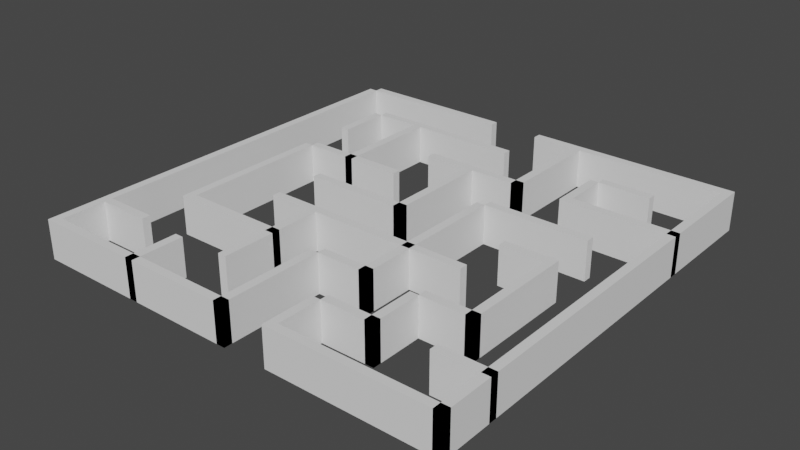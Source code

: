 # Source: Maze_2.blend  (saved by Blender 2.93.20; exported with 4.5.12 LTS)
import bpy
from mathutils import Matrix  # noqa: F401  (used for matrix-valued properties, if any)

bpy.ops.wm.read_factory_settings(use_empty=True)
scene = bpy.context.scene
scene.name = 'Scene'

# ---- collections
col_collection = bpy.data.collections.new('Collection'); scene.collection.children.link(col_collection)

# ---- world
world_world = bpy.data.worlds.new('World'); scene.world = world_world
world_world.use_nodes = True; world_world.node_tree.nodes.clear()
_N = world_world.node_tree.nodes; _L = world_world.node_tree.links
n0 = _N.new('ShaderNodeOutputWorld'); n0.name = 'World Output'; n0.location = (300, 300)
n1 = _N.new('ShaderNodeBackground'); n1.name = 'Background'; n1.location = (10, 300)
n1.inputs[0].default_value = (0.05088, 0.05088, 0.05088, 1.0)
_L.new(n1.outputs[0], n0.inputs[0])
n0.is_active_output = True
world_world.color = (0.05088, 0.05088, 0.05088)
world_world.use_sun_shadow = False
world_world.sun_shadow_jitter_overblur = 0.0

# ---- meshes
me_curve = bpy.data.meshes.new('Curve')
me_curve.from_pydata([(0.1021, -0.1021, 0.0), (0.1021, -0.1021, 0.0), (0.1021, -0.1021, 0.0), (2.554, -0.1021, 0.0), (2.554, -0.1021, 0.0), (2.554, -0.1021, 0.0), (0.1021, -0.1021, 0.6068), (0.1021, -0.1021, 0.6068), (0.1021, -0.1021, 0.6068), (2.554, -0.1021, 0.6068), (2.554, -0.1021, 0.6068), (2.554, -0.1021, 0.6068), (0.1021, 0.02698, 0.0), (0.1021, 0.02698, 0.0), (0.1021, 0.02698, 0.0), (2.554, 0.02698, 0.0), (2.554, 0.02698, 0.0), (2.554, 0.02698, 0.0), (0.1021, 0.02698, 0.6068), (0.1021, 0.02698, 0.6068), (0.1021, 0.02698, 0.6068), (2.554, 0.02698, 0.6068), (2.554, 0.02698, 0.6068), (2.554, 0.02698, 0.6068)], [], [(4, 9, 7), (4, 7, 2), (16, 14, 19), (16, 19, 21), (3, 1, 13), (3, 13, 15), (0, 6, 18), (0, 18, 12), (8, 10, 22), (8, 22, 20), (11, 5, 17), (11, 17, 23)])
_uv = me_curve.uv_layers.new(name='UVMap')
_uv.uv.foreach_set('vector', [0.0, 0.0, 0.0, 0.0, 0.0, 0.0, 0.0, 0.0, 0.0, 0.0, 0.0, 0.0, 0.0, 0.0, 0.0, 0.0, 0.0, 0.0, 0.0, 0.0, 0.0, 0.0, 0.0, 0.0, 0.0, 0.0, 0.0, 0.0, 0.0, 0.0, 0.0, 0.0, 0.0, 0.0, 0.0, 0.0, 0.0, 0.0, 0.0, 0.0, 0.0, 0.0, 0.0, 0.0, 0.0, 0.0, 0.0, 0.0, 0.0, 0.0, 0.0, 0.0, 0.0, 0.0, 0.0, 0.0, 0.0, 0.0, 0.0, 0.0, 0.0, 0.0, 0.0, 0.0, 0.0, 0.0, 0.0, 0.0, 0.0, 0.0, 0.0, 0.0])
me_curve.use_remesh_fix_poles = True
me_curve.use_remesh_preserve_attributes = False
me_curve.update()
me_curve.normals_split_custom_set([tuple(v) for v in zip(*[iter([0.0, -1.0, 0.0, 0.0, -1.0, 0.0, 0.0, -1.0, 0.0, 0.0, -1.0, 0.0, 0.0, -1.0, 0.0, 0.0, -1.0, 0.0, 0.0, 1.0, 0.0, 0.0, 1.0, 0.0, 0.0, 1.0, 0.0, 0.0, 1.0, 0.0, 0.0, 1.0, 0.0, 0.0, 1.0, 0.0, 0.0, 0.0, -1.0, 0.0, 0.0, -1.0, 0.0, 0.0, -1.0, 0.0, 0.0, -1.0, 0.0, 0.0, -1.0, 0.0, 0.0, -1.0, -1.0, 0.0, 0.0, -1.0, 0.0, 0.0, -1.0, 0.0, 0.0, -1.0, 0.0, 0.0, -1.0, 0.0, 0.0, -1.0, 0.0, 0.0, 0.0, 0.0, 1.0, 0.0, 0.0, 1.0, 0.0, 0.0, 1.0, 0.0, 0.0, 1.0, 0.0, 0.0, 1.0, 0.0, 0.0, 1.0, 1.0, 0.0, 0.0, 1.0, 0.0, 0.0, 1.0, 0.0, 0.0, 1.0, 0.0, 0.0, 1.0, 0.0, 0.0, 1.0, 0.0, 0.0])] * 3)])
me_curve_001 = bpy.data.meshes.new('Curve.001')
me_curve_001.from_pydata([(3.371, -0.1021, 0.0), (3.371, -0.1021, 0.0), (3.371, -0.1021, 0.0), (6.639, -0.1021, 0.0), (6.639, -0.1021, 0.0), (6.639, -0.1021, 0.0), (3.371, -0.1021, 0.6068), (3.371, -0.1021, 0.6068), (3.371, -0.1021, 0.6068), (6.639, -0.1021, 0.6068), (6.639, -0.1021, 0.6068), (6.639, -0.1021, 0.6068), (3.371, 0.02698, 0.0), (3.371, 0.02698, 0.0), (3.371, 0.02698, 0.0), (6.639, 0.02698, 0.0), (6.639, 0.02698, 0.0), (6.639, 0.02698, 0.0), (3.371, 0.02698, 0.6068), (3.371, 0.02698, 0.6068), (3.371, 0.02698, 0.6068), (6.639, 0.02698, 0.6068), (6.639, 0.02698, 0.6068), (6.639, 0.02698, 0.6068)], [], [(4, 9, 7), (4, 7, 2), (16, 14, 19), (16, 19, 21), (11, 5, 17), (11, 17, 23), (3, 1, 13), (3, 13, 15), (0, 6, 18), (0, 18, 12), (8, 10, 22), (8, 22, 20)])
me_curve_001.polygons.foreach_set('use_smooth', [1, 1, 1, 1, 0, 0, 0, 0, 0, 0, 0, 0])
_uv = me_curve_001.uv_layers.new(name='UVMap')
_uv.uv.foreach_set('vector', [0.0, 0.0, 0.0, 0.0, 0.0, 0.0, 0.0, 0.0, 0.0, 0.0, 0.0, 0.0, 0.0, 0.0, 0.0, 0.0, 0.0, 0.0, 0.0, 0.0, 0.0, 0.0, 0.0, 0.0, 0.0, 0.0, 0.0, 0.0, 0.0, 0.0, 0.0, 0.0, 0.0, 0.0, 0.0, 0.0, 0.0, 0.0, 0.0, 0.0, 0.0, 0.0, 0.0, 0.0, 0.0, 0.0, 0.0, 0.0, 0.0, 0.0, 0.0, 0.0, 0.0, 0.0, 0.0, 0.0, 0.0, 0.0, 0.0, 0.0, 0.0, 0.0, 0.0, 0.0, 0.0, 0.0, 0.0, 0.0, 0.0, 0.0, 0.0, 0.0])
me_curve_001.use_remesh_fix_poles = True
me_curve_001.use_remesh_preserve_attributes = False
me_curve_001.update()
me_curve_001.normals_split_custom_set([tuple(v) for v in zip(*[iter([0.0, -1.0, 0.0, 0.0, -1.0, 0.0, 0.0, -1.0, 0.0, 0.0, -1.0, 0.0, 0.0, -1.0, 0.0, 0.0, -1.0, 0.0, 0.0, 1.0, 0.0, 0.0, 1.0, 0.0, 0.0, 1.0, 0.0, 0.0, 1.0, 0.0, 0.0, 1.0, 0.0, 0.0, 1.0, 0.0, 1.0, 0.0, 0.0, 1.0, 0.0, 0.0, 1.0, 0.0, 0.0, 1.0, 0.0, 0.0, 1.0, 0.0, 0.0, 1.0, 0.0, 0.0, 0.0, 0.0, -1.0, 0.0, 0.0, -1.0, 0.0, 0.0, -1.0, 0.0, 0.0, -1.0, 0.0, 0.0, -1.0, 0.0, 0.0, -1.0, -1.0, 0.0, 0.0, -1.0, 0.0, 0.0, -1.0, 0.0, 0.0, -1.0, 0.0, 0.0, -1.0, 0.0, 0.0, -1.0, 0.0, 0.0, 0.0, 0.0, 1.0, 0.0, 0.0, 1.0, 0.0, 0.0, 1.0, 0.0, 0.0, 1.0, 0.0, 0.0, 1.0, 0.0, 0.0, 1.0])] * 3)])
me_curve_002 = bpy.data.meshes.new('Curve.002')
me_curve_002.from_pydata([(0.9193, -0.9191, 0.0), (0.9193, -0.9191, 0.0), (0.9193, -0.9191, 0.0), (3.371, -0.9191, 0.0), (3.371, -0.9191, 0.0), (3.371, -0.9191, 0.0), (0.9193, -0.9191, 0.6068), (0.9193, -0.9191, 0.6068), (0.9193, -0.9191, 0.6068), (3.371, -0.9191, 0.6068), (3.371, -0.9191, 0.6068), (3.371, -0.9191, 0.6068), (0.9193, -0.79, 0.0), (0.9193, -0.79, 0.0), (0.9193, -0.79, 0.0), (3.371, -0.79, 0.0), (3.371, -0.79, 0.0), (3.371, -0.79, 0.0), (0.9193, -0.79, 0.6068), (0.9193, -0.79, 0.6068), (0.9193, -0.79, 0.6068), (3.371, -0.79, 0.6068), (3.371, -0.79, 0.6068), (3.371, -0.79, 0.6068)], [], [(4, 9, 7), (4, 7, 2), (16, 14, 19), (16, 19, 21), (8, 10, 22), (8, 22, 20), (11, 5, 17), (11, 17, 23), (3, 1, 13), (3, 13, 15), (0, 6, 18), (0, 18, 12)])
_uv = me_curve_002.uv_layers.new(name='UVMap')
_uv.uv.foreach_set('vector', [0.0, 0.0, 0.0, 0.0, 0.0, 0.0, 0.0, 0.0, 0.0, 0.0, 0.0, 0.0, 0.0, 0.0, 0.0, 0.0, 0.0, 0.0, 0.0, 0.0, 0.0, 0.0, 0.0, 0.0, 0.0, 0.0, 0.0, 0.0, 0.0, 0.0, 0.0, 0.0, 0.0, 0.0, 0.0, 0.0, 0.0, 0.0, 0.0, 0.0, 0.0, 0.0, 0.0, 0.0, 0.0, 0.0, 0.0, 0.0, 0.0, 0.0, 0.0, 0.0, 0.0, 0.0, 0.0, 0.0, 0.0, 0.0, 0.0, 0.0, 0.0, 0.0, 0.0, 0.0, 0.0, 0.0, 0.0, 0.0, 0.0, 0.0, 0.0, 0.0])
me_curve_002.use_remesh_fix_poles = True
me_curve_002.use_remesh_preserve_attributes = False
me_curve_002.update()
me_curve_002.normals_split_custom_set([tuple(v) for v in zip(*[iter([0.0, -1.0, 0.0, 0.0, -1.0, 0.0, 0.0, -1.0, 0.0, 0.0, -1.0, 0.0, 0.0, -1.0, 0.0, 0.0, -1.0, 0.0, 0.0, 1.0, 0.0, 0.0, 1.0, 0.0, 0.0, 1.0, 0.0, 0.0, 1.0, 0.0, 0.0, 1.0, 0.0, 0.0, 1.0, 0.0, 0.0, 0.0, 1.0, 0.0, 0.0, 1.0, 0.0, 0.0, 1.0, 0.0, 0.0, 1.0, 0.0, 0.0, 1.0, 0.0, 0.0, 1.0, 1.0, 0.0, 0.0, 1.0, 0.0, 0.0, 1.0, 0.0, 0.0, 1.0, 0.0, 0.0, 1.0, 0.0, 0.0, 1.0, 0.0, 0.0, 0.0, 0.0, -1.0, 0.0, 0.0, -1.0, 0.0, 0.0, -1.0, 0.0, 0.0, -1.0, 0.0, 0.0, -1.0, 0.0, 0.0, -1.0, -1.0, 0.0, 0.0, -1.0, 0.0, 0.0, -1.0, 0.0, 0.0, -1.0, 0.0, 0.0, -1.0, 0.0, 0.0, -1.0, 0.0, 0.0])] * 3)])
me_curve_003 = bpy.data.meshes.new('Curve.003')
me_curve_003.from_pydata([(5.005, -0.9191, 0.0), (5.005, -0.9191, 0.0), (5.005, -0.9191, 0.0), (5.822, -0.9191, 0.0), (5.822, -0.9191, 0.0), (5.822, -0.9191, 0.0), (5.005, -0.9191, 0.6068), (5.005, -0.9191, 0.6068), (5.005, -0.9191, 0.6068), (5.822, -0.9191, 0.6068), (5.822, -0.9191, 0.6068), (5.822, -0.9191, 0.6068), (5.005, -0.79, 0.0), (5.005, -0.79, 0.0), (5.005, -0.79, 0.0), (5.822, -0.79, 0.0), (5.822, -0.79, 0.0), (5.822, -0.79, 0.0), (5.005, -0.79, 0.6068), (5.005, -0.79, 0.6068), (5.005, -0.79, 0.6068), (5.822, -0.79, 0.6068), (5.822, -0.79, 0.6068), (5.822, -0.79, 0.6068)], [], [(4, 9, 7), (4, 7, 2), (16, 14, 19), (16, 19, 21), (0, 6, 18), (0, 18, 12), (8, 10, 22), (8, 22, 20), (11, 5, 17), (11, 17, 23), (3, 1, 13), (3, 13, 15)])
_uv = me_curve_003.uv_layers.new(name='UVMap')
_uv.uv.foreach_set('vector', [0.0, 0.0, 0.0, 0.0, 0.0, 0.0, 0.0, 0.0, 0.0, 0.0, 0.0, 0.0, 0.0, 0.0, 0.0, 0.0, 0.0, 0.0, 0.0, 0.0, 0.0, 0.0, 0.0, 0.0, 0.0, 0.0, 0.0, 0.0, 0.0, 0.0, 0.0, 0.0, 0.0, 0.0, 0.0, 0.0, 0.0, 0.0, 0.0, 0.0, 0.0, 0.0, 0.0, 0.0, 0.0, 0.0, 0.0, 0.0, 0.0, 0.0, 0.0, 0.0, 0.0, 0.0, 0.0, 0.0, 0.0, 0.0, 0.0, 0.0, 0.0, 0.0, 0.0, 0.0, 0.0, 0.0, 0.0, 0.0, 0.0, 0.0, 0.0, 0.0])
me_curve_003.use_remesh_fix_poles = True
me_curve_003.use_remesh_preserve_attributes = False
me_curve_003.update()
me_curve_003.normals_split_custom_set([tuple(v) for v in zip(*[iter([0.0, -1.0, 0.0, 0.0, -1.0, 0.0, 0.0, -1.0, 0.0, 0.0, -1.0, 0.0, 0.0, -1.0, 0.0, 0.0, -1.0, 0.0, 0.0, 1.0, 0.0, 0.0, 1.0, 0.0, 0.0, 1.0, 0.0, 0.0, 1.0, 0.0, 0.0, 1.0, 0.0, 0.0, 1.0, 0.0, -1.0, 0.0, 0.0, -1.0, 0.0, 0.0, -1.0, 0.0, 0.0, -1.0, 0.0, 0.0, -1.0, 0.0, 0.0, -1.0, 0.0, 0.0, 0.0, 0.0, 1.0, 0.0, 0.0, 1.0, 0.0, 0.0, 1.0, 0.0, 0.0, 1.0, 0.0, 0.0, 1.0, 0.0, 0.0, 1.0, 1.0, 0.0, 0.0, 1.0, 0.0, 0.0, 1.0, 0.0, 0.0, 1.0, 0.0, 0.0, 1.0, 0.0, 0.0, 1.0, 0.0, 0.0, 0.0, 0.0, -1.0, 0.0, 0.0, -1.0, 0.0, 0.0, -1.0, 0.0, 0.0, -1.0, 0.0, 0.0, -1.0, 0.0, 0.0, -1.0])] * 3)])
me_curve_004 = bpy.data.meshes.new('Curve.004')
me_curve_004.from_pydata([(2.554, -1.736, 0.0), (2.554, -1.736, 0.0), (2.554, -1.736, 0.0), (4.188, -1.736, 0.0), (4.188, -1.736, 0.0), (4.188, -1.736, 0.0), (2.554, -1.736, 0.6068), (2.554, -1.736, 0.6068), (2.554, -1.736, 0.6068), (4.188, -1.736, 0.6068), (4.188, -1.736, 0.6068), (4.188, -1.736, 0.6068), (2.554, -1.607, 0.0), (2.554, -1.607, 0.0), (2.554, -1.607, 0.0), (4.188, -1.607, 0.0), (4.188, -1.607, 0.0), (4.188, -1.607, 0.0), (2.554, -1.607, 0.6068), (2.554, -1.607, 0.6068), (2.554, -1.607, 0.6068), (4.188, -1.607, 0.6068), (4.188, -1.607, 0.6068), (4.188, -1.607, 0.6068)], [], [(4, 9, 7), (4, 7, 2), (16, 14, 19), (16, 19, 21), (0, 6, 18), (0, 18, 12), (8, 10, 22), (8, 22, 20), (11, 5, 17), (11, 17, 23), (3, 1, 13), (3, 13, 15)])
me_curve_004.polygons.foreach_set('use_smooth', [1, 1, 1, 1, 0, 0, 0, 0, 0, 0, 0, 0])
_uv = me_curve_004.uv_layers.new(name='UVMap')
_uv.uv.foreach_set('vector', [0.0, 0.0, 0.0, 0.0, 0.0, 0.0, 0.0, 0.0, 0.0, 0.0, 0.0, 0.0, 0.0, 0.0, 0.0, 0.0, 0.0, 0.0, 0.0, 0.0, 0.0, 0.0, 0.0, 0.0, 0.0, 0.0, 0.0, 0.0, 0.0, 0.0, 0.0, 0.0, 0.0, 0.0, 0.0, 0.0, 0.0, 0.0, 0.0, 0.0, 0.0, 0.0, 0.0, 0.0, 0.0, 0.0, 0.0, 0.0, 0.0, 0.0, 0.0, 0.0, 0.0, 0.0, 0.0, 0.0, 0.0, 0.0, 0.0, 0.0, 0.0, 0.0, 0.0, 0.0, 0.0, 0.0, 0.0, 0.0, 0.0, 0.0, 0.0, 0.0])
me_curve_004.use_remesh_fix_poles = True
me_curve_004.use_remesh_preserve_attributes = False
me_curve_004.update()
me_curve_004.normals_split_custom_set([tuple(v) for v in zip(*[iter([0.0, -1.0, 0.0, 0.0, -1.0, 0.0, 0.0, -1.0, 0.0, 0.0, -1.0, 0.0, 0.0, -1.0, 0.0, 0.0, -1.0, 0.0, 0.0, 1.0, 0.0, 0.0, 1.0, 0.0, 0.0, 1.0, 0.0, 0.0, 1.0, 0.0, 0.0, 1.0, 0.0, 0.0, 1.0, 0.0, -1.0, 0.0, 0.0, -1.0, 0.0, 0.0, -1.0, 0.0, 0.0, -1.0, 0.0, 0.0, -1.0, 0.0, 0.0, -1.0, 0.0, 0.0, 0.0, 0.0, 1.0, 0.0, 0.0, 1.0, 0.0, 0.0, 1.0, 0.0, 0.0, 1.0, 0.0, 0.0, 1.0, 0.0, 0.0, 1.0, 1.0, 0.0, 0.0, 1.0, 0.0, 0.0, 1.0, 0.0, 0.0, 1.0, 0.0, 0.0, 1.0, 0.0, 0.0, 1.0, 0.0, 0.0, 0.0, 0.0, -1.0, 0.0, 0.0, -1.0, 0.0, 0.0, -1.0, 0.0, 0.0, -1.0, 0.0, 0.0, -1.0, 0.0, 0.0, -1.0])] * 3)])
me_curve_005 = bpy.data.meshes.new('Curve.005')
me_curve_005.from_pydata([(5.005, -1.736, 0.0), (5.005, -1.736, 0.0), (5.005, -1.736, 0.0), (6.639, -1.736, 0.0), (6.639, -1.736, 0.0), (6.639, -1.736, 0.0), (5.005, -1.736, 0.6068), (5.005, -1.736, 0.6068), (5.005, -1.736, 0.6068), (6.639, -1.736, 0.6068), (6.639, -1.736, 0.6068), (6.639, -1.736, 0.6068), (5.005, -1.607, 0.0), (5.005, -1.607, 0.0), (5.005, -1.607, 0.0), (6.639, -1.607, 0.0), (6.639, -1.607, 0.0), (6.639, -1.607, 0.0), (5.005, -1.607, 0.6068), (5.005, -1.607, 0.6068), (5.005, -1.607, 0.6068), (6.639, -1.607, 0.6068), (6.639, -1.607, 0.6068), (6.639, -1.607, 0.6068)], [], [(4, 9, 7), (4, 7, 2), (16, 14, 19), (16, 19, 21), (0, 6, 18), (0, 18, 12), (8, 10, 22), (8, 22, 20), (11, 5, 17), (11, 17, 23), (3, 1, 13), (3, 13, 15)])
_uv = me_curve_005.uv_layers.new(name='UVMap')
_uv.uv.foreach_set('vector', [0.0, 0.0, 0.0, 0.0, 0.0, 0.0, 0.0, 0.0, 0.0, 0.0, 0.0, 0.0, 0.0, 0.0, 0.0, 0.0, 0.0, 0.0, 0.0, 0.0, 0.0, 0.0, 0.0, 0.0, 0.0, 0.0, 0.0, 0.0, 0.0, 0.0, 0.0, 0.0, 0.0, 0.0, 0.0, 0.0, 0.0, 0.0, 0.0, 0.0, 0.0, 0.0, 0.0, 0.0, 0.0, 0.0, 0.0, 0.0, 0.0, 0.0, 0.0, 0.0, 0.0, 0.0, 0.0, 0.0, 0.0, 0.0, 0.0, 0.0, 0.0, 0.0, 0.0, 0.0, 0.0, 0.0, 0.0, 0.0, 0.0, 0.0, 0.0, 0.0])
me_curve_005.use_remesh_fix_poles = True
me_curve_005.use_remesh_preserve_attributes = False
me_curve_005.update()
me_curve_005.normals_split_custom_set([tuple(v) for v in zip(*[iter([0.0, -1.0, 0.0, 0.0, -1.0, 0.0, 0.0, -1.0, 0.0, 0.0, -1.0, 0.0, 0.0, -1.0, 0.0, 0.0, -1.0, 0.0, 0.0, 1.0, 0.0, 0.0, 1.0, 0.0, 0.0, 1.0, 0.0, 0.0, 1.0, 0.0, 0.0, 1.0, 0.0, 0.0, 1.0, 0.0, -1.0, 0.0, 0.0, -1.0, 0.0, 0.0, -1.0, 0.0, 0.0, -1.0, 0.0, 0.0, -1.0, 0.0, 0.0, -1.0, 0.0, 0.0, 0.0, 0.0, 1.0, 0.0, 0.0, 1.0, 0.0, 0.0, 1.0, 0.0, 0.0, 1.0, 0.0, 0.0, 1.0, 0.0, 0.0, 1.0, 1.0, 0.0, 0.0, 1.0, 0.0, 0.0, 1.0, 0.0, 0.0, 1.0, 0.0, 0.0, 1.0, 0.0, 0.0, 1.0, 0.0, 0.0, 0.0, 0.0, -1.0, 0.0, 0.0, -1.0, 0.0, 0.0, -1.0, 0.0, 0.0, -1.0, 0.0, 0.0, -1.0, 0.0, 0.0, -1.0])] * 3)])
me_curve_006 = bpy.data.meshes.new('Curve.006')
me_curve_006.from_pydata([(0.9193, -2.553, 0.0), (0.9193, -2.553, 0.0), (0.9193, -2.553, 0.0), (2.554, -2.553, 0.0), (2.554, -2.553, 0.0), (2.554, -2.553, 0.0), (0.9193, -2.553, 0.6068), (0.9193, -2.553, 0.6068), (0.9193, -2.553, 0.6068), (2.554, -2.553, 0.6068), (2.554, -2.553, 0.6068), (2.554, -2.553, 0.6068), (0.9193, -2.424, 0.0), (0.9193, -2.424, 0.0), (0.9193, -2.424, 0.0), (2.554, -2.424, 0.0), (2.554, -2.424, 0.0), (2.554, -2.424, 0.0), (0.9193, -2.424, 0.6068), (0.9193, -2.424, 0.6068), (0.9193, -2.424, 0.6068), (2.554, -2.424, 0.6068), (2.554, -2.424, 0.6068), (2.554, -2.424, 0.6068)], [], [(4, 9, 7), (4, 7, 2), (16, 14, 19), (16, 19, 21), (0, 6, 18), (0, 18, 12), (8, 10, 22), (8, 22, 20), (11, 5, 17), (11, 17, 23), (3, 1, 13), (3, 13, 15)])
_uv = me_curve_006.uv_layers.new(name='UVMap')
_uv.uv.foreach_set('vector', [0.0, 0.0, 0.0, 0.0, 0.0, 0.0, 0.0, 0.0, 0.0, 0.0, 0.0, 0.0, 0.0, 0.0, 0.0, 0.0, 0.0, 0.0, 0.0, 0.0, 0.0, 0.0, 0.0, 0.0, 0.0, 0.0, 0.0, 0.0, 0.0, 0.0, 0.0, 0.0, 0.0, 0.0, 0.0, 0.0, 0.0, 0.0, 0.0, 0.0, 0.0, 0.0, 0.0, 0.0, 0.0, 0.0, 0.0, 0.0, 0.0, 0.0, 0.0, 0.0, 0.0, 0.0, 0.0, 0.0, 0.0, 0.0, 0.0, 0.0, 0.0, 0.0, 0.0, 0.0, 0.0, 0.0, 0.0, 0.0, 0.0, 0.0, 0.0, 0.0])
me_curve_006.use_remesh_fix_poles = True
me_curve_006.use_remesh_preserve_attributes = False
me_curve_006.update()
me_curve_006.normals_split_custom_set([tuple(v) for v in zip(*[iter([0.0, -1.0, 0.0, 0.0, -1.0, 0.0, 0.0, -1.0, 0.0, 0.0, -1.0, 0.0, 0.0, -1.0, 0.0, 0.0, -1.0, 0.0, 0.0, 1.0, 0.0, 0.0, 1.0, 0.0, 0.0, 1.0, 0.0, 0.0, 1.0, 0.0, 0.0, 1.0, 0.0, 0.0, 1.0, 0.0, -1.0, 0.0, 0.0, -1.0, 0.0, 0.0, -1.0, 0.0, 0.0, -1.0, 0.0, 0.0, -1.0, 0.0, 0.0, -1.0, 0.0, 0.0, 0.0, 0.0, 1.0, 0.0, 0.0, 1.0, 0.0, 0.0, 1.0, 0.0, 0.0, 1.0, 0.0, 0.0, 1.0, 0.0, 0.0, 1.0, 1.0, 0.0, 0.0, 1.0, 0.0, 0.0, 1.0, 0.0, 0.0, 1.0, 0.0, 0.0, 1.0, 0.0, 0.0, 1.0, 0.0, 0.0, 0.0, 0.0, -1.0, 0.0, 0.0, -1.0, 0.0, 0.0, -1.0, 0.0, 0.0, -1.0, 0.0, 0.0, -1.0, 0.0, 0.0, -1.0])] * 3)])
me_curve_007 = bpy.data.meshes.new('Curve.007')
me_curve_007.from_pydata([(4.188, -2.553, 0.0), (4.188, -2.553, 0.0), (4.188, -2.553, 0.0), (5.822, -2.553, 0.0), (5.822, -2.553, 0.0), (5.822, -2.553, 0.0), (4.188, -2.553, 0.6068), (4.188, -2.553, 0.6068), (4.188, -2.553, 0.6068), (5.822, -2.553, 0.6068), (5.822, -2.553, 0.6068), (5.822, -2.553, 0.6068), (4.188, -2.424, 0.0), (4.188, -2.424, 0.0), (4.188, -2.424, 0.0), (5.822, -2.424, 0.0), (5.822, -2.424, 0.0), (5.822, -2.424, 0.0), (4.188, -2.424, 0.6068), (4.188, -2.424, 0.6068), (4.188, -2.424, 0.6068), (5.822, -2.424, 0.6068), (5.822, -2.424, 0.6068), (5.822, -2.424, 0.6068)], [], [(4, 9, 7), (4, 7, 2), (16, 14, 19), (16, 19, 21), (0, 6, 18), (0, 18, 12), (8, 10, 22), (8, 22, 20), (11, 5, 17), (11, 17, 23), (3, 1, 13), (3, 13, 15)])
me_curve_007.polygons.foreach_set('use_smooth', [1, 1, 1, 1, 0, 0, 0, 0, 0, 0, 0, 0])
_uv = me_curve_007.uv_layers.new(name='UVMap')
_uv.uv.foreach_set('vector', [0.0, 0.0, 0.0, 0.0, 0.0, 0.0, 0.0, 0.0, 0.0, 0.0, 0.0, 0.0, 0.0, 0.0, 0.0, 0.0, 0.0, 0.0, 0.0, 0.0, 0.0, 0.0, 0.0, 0.0, 0.0, 0.0, 0.0, 0.0, 0.0, 0.0, 0.0, 0.0, 0.0, 0.0, 0.0, 0.0, 0.0, 0.0, 0.0, 0.0, 0.0, 0.0, 0.0, 0.0, 0.0, 0.0, 0.0, 0.0, 0.0, 0.0, 0.0, 0.0, 0.0, 0.0, 0.0, 0.0, 0.0, 0.0, 0.0, 0.0, 0.0, 0.0, 0.0, 0.0, 0.0, 0.0, 0.0, 0.0, 0.0, 0.0, 0.0, 0.0])
me_curve_007.use_remesh_fix_poles = True
me_curve_007.use_remesh_preserve_attributes = False
me_curve_007.update()
me_curve_007.normals_split_custom_set([tuple(v) for v in zip(*[iter([0.0, -1.0, 0.0, 0.0, -1.0, 0.0, 0.0, -1.0, 0.0, 0.0, -1.0, 0.0, 0.0, -1.0, 0.0, 0.0, -1.0, 0.0, 0.0, 1.0, 0.0, 0.0, 1.0, 0.0, 0.0, 1.0, 0.0, 0.0, 1.0, 0.0, 0.0, 1.0, 0.0, 0.0, 1.0, 0.0, -1.0, 0.0, 0.0, -1.0, 0.0, 0.0, -1.0, 0.0, 0.0, -1.0, 0.0, 0.0, -1.0, 0.0, 0.0, -1.0, 0.0, 0.0, 0.0, 0.0, 1.0, 0.0, 0.0, 1.0, 0.0, 0.0, 1.0, 0.0, 0.0, 1.0, 0.0, 0.0, 1.0, 0.0, 0.0, 1.0, 1.0, 0.0, 0.0, 1.0, 0.0, 0.0, 1.0, 0.0, 0.0, 1.0, 0.0, 0.0, 1.0, 0.0, 0.0, 1.0, 0.0, 0.0, 0.0, 0.0, -1.0, 0.0, 0.0, -1.0, 0.0, 0.0, -1.0, 0.0, 0.0, -1.0, 0.0, 0.0, -1.0, 0.0, 0.0, -1.0])] * 3)])
me_curve_008 = bpy.data.meshes.new('Curve.008')
me_curve_008.from_pydata([(1.736, -3.37, 0.0), (1.736, -3.37, 0.0), (1.736, -3.37, 0.0), (3.371, -3.37, 0.0), (3.371, -3.37, 0.0), (3.371, -3.37, 0.0), (1.736, -3.37, 0.6068), (1.736, -3.37, 0.6068), (1.736, -3.37, 0.6068), (3.371, -3.37, 0.6068), (3.371, -3.37, 0.6068), (3.371, -3.37, 0.6068), (1.736, -3.241, 0.0), (1.736, -3.241, 0.0), (1.736, -3.241, 0.0), (3.371, -3.241, 0.0), (3.371, -3.241, 0.0), (3.371, -3.241, 0.0), (1.736, -3.241, 0.6068), (1.736, -3.241, 0.6068), (1.736, -3.241, 0.6068), (3.371, -3.241, 0.6068), (3.371, -3.241, 0.6068), (3.371, -3.241, 0.6068)], [], [(4, 9, 7), (4, 7, 2), (16, 14, 19), (16, 19, 21), (0, 6, 18), (0, 18, 12), (8, 10, 22), (8, 22, 20), (11, 5, 17), (11, 17, 23), (3, 1, 13), (3, 13, 15)])
_uv = me_curve_008.uv_layers.new(name='UVMap')
_uv.uv.foreach_set('vector', [0.0, 0.0, 0.0, 0.0, 0.0, 0.0, 0.0, 0.0, 0.0, 0.0, 0.0, 0.0, 0.0, 0.0, 0.0, 0.0, 0.0, 0.0, 0.0, 0.0, 0.0, 0.0, 0.0, 0.0, 0.0, 0.0, 0.0, 0.0, 0.0, 0.0, 0.0, 0.0, 0.0, 0.0, 0.0, 0.0, 0.0, 0.0, 0.0, 0.0, 0.0, 0.0, 0.0, 0.0, 0.0, 0.0, 0.0, 0.0, 0.0, 0.0, 0.0, 0.0, 0.0, 0.0, 0.0, 0.0, 0.0, 0.0, 0.0, 0.0, 0.0, 0.0, 0.0, 0.0, 0.0, 0.0, 0.0, 0.0, 0.0, 0.0, 0.0, 0.0])
me_curve_008.use_remesh_fix_poles = True
me_curve_008.use_remesh_preserve_attributes = False
me_curve_008.update()
me_curve_008.normals_split_custom_set([tuple(v) for v in zip(*[iter([0.0, -1.0, 0.0, 0.0, -1.0, 0.0, 0.0, -1.0, 0.0, 0.0, -1.0, 0.0, 0.0, -1.0, 0.0, 0.0, -1.0, 0.0, 0.0, 1.0, 0.0, 0.0, 1.0, 0.0, 0.0, 1.0, 0.0, 0.0, 1.0, 0.0, 0.0, 1.0, 0.0, 0.0, 1.0, 0.0, -1.0, 0.0, 0.0, -1.0, 0.0, 0.0, -1.0, 0.0, 0.0, -1.0, 0.0, 0.0, -1.0, 0.0, 0.0, -1.0, 0.0, 0.0, 0.0, 0.0, 1.0, 0.0, 0.0, 1.0, 0.0, 0.0, 1.0, 0.0, 0.0, 1.0, 0.0, 0.0, 1.0, 0.0, 0.0, 1.0, 1.0, 0.0, 0.0, 1.0, 0.0, 0.0, 1.0, 0.0, 0.0, 1.0, 0.0, 0.0, 1.0, 0.0, 0.0, 1.0, 0.0, 0.0, 0.0, 0.0, -1.0, 0.0, 0.0, -1.0, 0.0, 0.0, -1.0, 0.0, 0.0, -1.0, 0.0, 0.0, -1.0, 0.0, 0.0, -1.0])] * 3)])
me_curve_009 = bpy.data.meshes.new('Curve.009')
me_curve_009.from_pydata([(5.005, -3.37, 0.0), (5.005, -3.37, 0.0), (5.005, -3.37, 0.0), (5.822, -3.37, 0.0), (5.822, -3.37, 0.0), (5.822, -3.37, 0.0), (5.005, -3.37, 0.6068), (5.005, -3.37, 0.6068), (5.005, -3.37, 0.6068), (5.822, -3.37, 0.6068), (5.822, -3.37, 0.6068), (5.822, -3.37, 0.6068), (5.005, -3.241, 0.0), (5.005, -3.241, 0.0), (5.005, -3.241, 0.0), (5.822, -3.241, 0.0), (5.822, -3.241, 0.0), (5.822, -3.241, 0.0), (5.005, -3.241, 0.6068), (5.005, -3.241, 0.6068), (5.005, -3.241, 0.6068), (5.822, -3.241, 0.6068), (5.822, -3.241, 0.6068), (5.822, -3.241, 0.6068)], [], [(4, 9, 7), (4, 7, 2), (16, 14, 19), (16, 19, 21), (3, 1, 13), (3, 13, 15), (0, 6, 18), (0, 18, 12), (8, 10, 22), (8, 22, 20), (11, 5, 17), (11, 17, 23)])
_uv = me_curve_009.uv_layers.new(name='UVMap')
_uv.uv.foreach_set('vector', [0.0, 0.0, 0.0, 0.0, 0.0, 0.0, 0.0, 0.0, 0.0, 0.0, 0.0, 0.0, 0.0, 0.0, 0.0, 0.0, 0.0, 0.0, 0.0, 0.0, 0.0, 0.0, 0.0, 0.0, 0.0, 0.0, 0.0, 0.0, 0.0, 0.0, 0.0, 0.0, 0.0, 0.0, 0.0, 0.0, 0.0, 0.0, 0.0, 0.0, 0.0, 0.0, 0.0, 0.0, 0.0, 0.0, 0.0, 0.0, 0.0, 0.0, 0.0, 0.0, 0.0, 0.0, 0.0, 0.0, 0.0, 0.0, 0.0, 0.0, 0.0, 0.0, 0.0, 0.0, 0.0, 0.0, 0.0, 0.0, 0.0, 0.0, 0.0, 0.0])
me_curve_009.use_remesh_fix_poles = True
me_curve_009.use_remesh_preserve_attributes = False
me_curve_009.update()
me_curve_009.normals_split_custom_set([tuple(v) for v in zip(*[iter([0.0, -1.0, 0.0, 0.0, -1.0, 0.0, 0.0, -1.0, 0.0, 0.0, -1.0, 0.0, 0.0, -1.0, 0.0, 0.0, -1.0, 0.0, 0.0, 1.0, 0.0, 0.0, 1.0, 0.0, 0.0, 1.0, 0.0, 0.0, 1.0, 0.0, 0.0, 1.0, 0.0, 0.0, 1.0, 0.0, 0.0, 0.0, -1.0, 0.0, 0.0, -1.0, 0.0, 0.0, -1.0, 0.0, 0.0, -1.0, 0.0, 0.0, -1.0, 0.0, 0.0, -1.0, -1.0, 0.0, 0.0, -1.0, 0.0, 0.0, -1.0, 0.0, 0.0, -1.0, 0.0, 0.0, -1.0, 0.0, 0.0, -1.0, 0.0, 0.0, 0.0, 0.0, 1.0, 0.0, 0.0, 1.0, 0.0, 0.0, 1.0, 0.0, 0.0, 1.0, 0.0, 0.0, 1.0, 0.0, 0.0, 1.0, 1.0, 0.0, 0.0, 1.0, 0.0, 0.0, 1.0, 0.0, 0.0, 1.0, 0.0, 0.0, 1.0, 0.0, 0.0, 1.0, 0.0, 0.0])] * 3)])
me_curve_010 = bpy.data.meshes.new('Curve.010')
me_curve_010.from_pydata([(1.736, -4.187, 0.0), (1.736, -4.187, 0.0), (1.736, -4.187, 0.0), (5.005, -4.187, 0.0), (5.005, -4.187, 0.0), (5.005, -4.187, 0.0), (1.736, -4.187, 0.6068), (1.736, -4.187, 0.6068), (1.736, -4.187, 0.6068), (5.005, -4.187, 0.6068), (5.005, -4.187, 0.6068), (5.005, -4.187, 0.6068), (1.736, -4.058, 0.0), (1.736, -4.058, 0.0), (1.736, -4.058, 0.0), (5.005, -4.058, 0.0), (5.005, -4.058, 0.0), (5.005, -4.058, 0.0), (1.736, -4.058, 0.6068), (1.736, -4.058, 0.6068), (1.736, -4.058, 0.6068), (5.005, -4.058, 0.6068), (5.005, -4.058, 0.6068), (5.005, -4.058, 0.6068)], [], [(4, 9, 7), (4, 7, 2), (16, 14, 19), (16, 19, 21), (0, 6, 18), (0, 18, 12), (8, 10, 22), (8, 22, 20), (11, 5, 17), (11, 17, 23), (3, 1, 13), (3, 13, 15)])
_uv = me_curve_010.uv_layers.new(name='UVMap')
_uv.uv.foreach_set('vector', [0.0, 0.0, 0.0, 0.0, 0.0, 0.0, 0.0, 0.0, 0.0, 0.0, 0.0, 0.0, 0.0, 0.0, 0.0, 0.0, 0.0, 0.0, 0.0, 0.0, 0.0, 0.0, 0.0, 0.0, 0.0, 0.0, 0.0, 0.0, 0.0, 0.0, 0.0, 0.0, 0.0, 0.0, 0.0, 0.0, 0.0, 0.0, 0.0, 0.0, 0.0, 0.0, 0.0, 0.0, 0.0, 0.0, 0.0, 0.0, 0.0, 0.0, 0.0, 0.0, 0.0, 0.0, 0.0, 0.0, 0.0, 0.0, 0.0, 0.0, 0.0, 0.0, 0.0, 0.0, 0.0, 0.0, 0.0, 0.0, 0.0, 0.0, 0.0, 0.0])
me_curve_010.use_remesh_fix_poles = True
me_curve_010.use_remesh_preserve_attributes = False
me_curve_010.update()
me_curve_010.normals_split_custom_set([tuple(v) for v in zip(*[iter([0.0, -1.0, 0.0, 0.0, -1.0, 0.0, 0.0, -1.0, 0.0, 0.0, -1.0, 0.0, 0.0, -1.0, 0.0, 0.0, -1.0, 0.0, 0.0, 1.0, 0.0, 0.0, 1.0, 0.0, 0.0, 1.0, 0.0, 0.0, 1.0, 0.0, 0.0, 1.0, 0.0, 0.0, 1.0, 0.0, -1.0, 0.0, 0.0, -1.0, 0.0, 0.0, -1.0, 0.0, 0.0, -1.0, 0.0, 0.0, -1.0, 0.0, 0.0, -1.0, 0.0, 0.0, 0.0, 0.0, 1.0, 0.0, 0.0, 1.0, 0.0, 0.0, 1.0, 0.0, 0.0, 1.0, 0.0, 0.0, 1.0, 0.0, 0.0, 1.0, 1.0, 0.0, 0.0, 1.0, 0.0, 0.0, 1.0, 0.0, 0.0, 1.0, 0.0, 0.0, 1.0, 0.0, 0.0, 1.0, 0.0, 0.0, 0.0, 0.0, -1.0, 0.0, 0.0, -1.0, 0.0, 0.0, -1.0, 0.0, 0.0, -1.0, 0.0, 0.0, -1.0, 0.0, 0.0, -1.0])] * 3)])
me_curve_011 = bpy.data.meshes.new('Curve.011')
me_curve_011.from_pydata([(0.9193, -5.004, 0.0), (0.9193, -5.004, 0.0), (0.9193, -5.004, 0.0), (2.554, -5.004, 0.0), (2.554, -5.004, 0.0), (2.554, -5.004, 0.0), (0.9193, -5.004, 0.6068), (0.9193, -5.004, 0.6068), (0.9193, -5.004, 0.6068), (2.554, -5.004, 0.6068), (2.554, -5.004, 0.6068), (2.554, -5.004, 0.6068), (0.9193, -4.875, 0.0), (0.9193, -4.875, 0.0), (0.9193, -4.875, 0.0), (2.554, -4.875, 0.0), (2.554, -4.875, 0.0), (2.554, -4.875, 0.0), (0.9193, -4.875, 0.6068), (0.9193, -4.875, 0.6068), (0.9193, -4.875, 0.6068), (2.554, -4.875, 0.6068), (2.554, -4.875, 0.6068), (2.554, -4.875, 0.6068)], [], [(4, 9, 7), (4, 7, 2), (16, 14, 19), (16, 19, 21), (0, 6, 18), (0, 18, 12), (8, 10, 22), (8, 22, 20), (11, 5, 17), (11, 17, 23), (3, 1, 13), (3, 13, 15)])
_uv = me_curve_011.uv_layers.new(name='UVMap')
_uv.uv.foreach_set('vector', [0.0, 0.0, 0.0, 0.0, 0.0, 0.0, 0.0, 0.0, 0.0, 0.0, 0.0, 0.0, 0.0, 0.0, 0.0, 0.0, 0.0, 0.0, 0.0, 0.0, 0.0, 0.0, 0.0, 0.0, 0.0, 0.0, 0.0, 0.0, 0.0, 0.0, 0.0, 0.0, 0.0, 0.0, 0.0, 0.0, 0.0, 0.0, 0.0, 0.0, 0.0, 0.0, 0.0, 0.0, 0.0, 0.0, 0.0, 0.0, 0.0, 0.0, 0.0, 0.0, 0.0, 0.0, 0.0, 0.0, 0.0, 0.0, 0.0, 0.0, 0.0, 0.0, 0.0, 0.0, 0.0, 0.0, 0.0, 0.0, 0.0, 0.0, 0.0, 0.0])
me_curve_011.use_remesh_fix_poles = True
me_curve_011.use_remesh_preserve_attributes = False
me_curve_011.update()
me_curve_011.normals_split_custom_set([tuple(v) for v in zip(*[iter([0.0, -1.0, 0.0, 0.0, -1.0, 0.0, 0.0, -1.0, 0.0, 0.0, -1.0, 0.0, 0.0, -1.0, 0.0, 0.0, -1.0, 0.0, 0.0, 1.0, 0.0, 0.0, 1.0, 0.0, 0.0, 1.0, 0.0, 0.0, 1.0, 0.0, 0.0, 1.0, 0.0, 0.0, 1.0, 0.0, -1.0, 0.0, 0.0, -1.0, 0.0, 0.0, -1.0, 0.0, 0.0, -1.0, 0.0, 0.0, -1.0, 0.0, 0.0, -1.0, 0.0, 0.0, 0.0, 0.0, 1.0, 0.0, 0.0, 1.0, 0.0, 0.0, 1.0, 0.0, 0.0, 1.0, 0.0, 0.0, 1.0, 0.0, 0.0, 1.0, 1.0, 0.0, 0.0, 1.0, 0.0, 0.0, 1.0, 0.0, 0.0, 1.0, 0.0, 0.0, 1.0, 0.0, 0.0, 1.0, 0.0, 0.0, 0.0, 0.0, -1.0, 0.0, 0.0, -1.0, 0.0, 0.0, -1.0, 0.0, 0.0, -1.0, 0.0, 0.0, -1.0, 0.0, 0.0, -1.0])] * 3)])
me_curve_012 = bpy.data.meshes.new('Curve.012')
me_curve_012.from_pydata([(3.371, -5.004, 0.0), (3.371, -5.004, 0.0), (3.371, -5.004, 0.0), (4.188, -5.004, 0.0), (4.188, -5.004, 0.0), (4.188, -5.004, 0.0), (3.371, -5.004, 0.6068), (3.371, -5.004, 0.6068), (3.371, -5.004, 0.6068), (4.188, -5.004, 0.6068), (4.188, -5.004, 0.6068), (4.188, -5.004, 0.6068), (3.371, -4.875, 0.0), (3.371, -4.875, 0.0), (3.371, -4.875, 0.0), (4.188, -4.875, 0.0), (4.188, -4.875, 0.0), (4.188, -4.875, 0.0), (3.371, -4.875, 0.6068), (3.371, -4.875, 0.6068), (3.371, -4.875, 0.6068), (4.188, -4.875, 0.6068), (4.188, -4.875, 0.6068), (4.188, -4.875, 0.6068)], [], [(4, 9, 7), (4, 7, 2), (16, 14, 19), (16, 19, 21), (11, 5, 17), (11, 17, 23), (3, 1, 13), (3, 13, 15), (0, 6, 18), (0, 18, 12), (8, 10, 22), (8, 22, 20)])
_uv = me_curve_012.uv_layers.new(name='UVMap')
_uv.uv.foreach_set('vector', [0.0, 0.0, 0.0, 0.0, 0.0, 0.0, 0.0, 0.0, 0.0, 0.0, 0.0, 0.0, 0.0, 0.0, 0.0, 0.0, 0.0, 0.0, 0.0, 0.0, 0.0, 0.0, 0.0, 0.0, 0.0, 0.0, 0.0, 0.0, 0.0, 0.0, 0.0, 0.0, 0.0, 0.0, 0.0, 0.0, 0.0, 0.0, 0.0, 0.0, 0.0, 0.0, 0.0, 0.0, 0.0, 0.0, 0.0, 0.0, 0.0, 0.0, 0.0, 0.0, 0.0, 0.0, 0.0, 0.0, 0.0, 0.0, 0.0, 0.0, 0.0, 0.0, 0.0, 0.0, 0.0, 0.0, 0.0, 0.0, 0.0, 0.0, 0.0, 0.0])
me_curve_012.use_remesh_fix_poles = True
me_curve_012.use_remesh_preserve_attributes = False
me_curve_012.update()
me_curve_012.normals_split_custom_set([tuple(v) for v in zip(*[iter([0.0, -1.0, 0.0, 0.0, -1.0, 0.0, 0.0, -1.0, 0.0, 0.0, -1.0, 0.0, 0.0, -1.0, 0.0, 0.0, -1.0, 0.0, 0.0, 1.0, 0.0, 0.0, 1.0, 0.0, 0.0, 1.0, 0.0, 0.0, 1.0, 0.0, 0.0, 1.0, 0.0, 0.0, 1.0, 0.0, 1.0, 0.0, 0.0, 1.0, 0.0, 0.0, 1.0, 0.0, 0.0, 1.0, 0.0, 0.0, 1.0, 0.0, 0.0, 1.0, 0.0, 0.0, 0.0, 0.0, -1.0, 0.0, 0.0, -1.0, 0.0, 0.0, -1.0, 0.0, 0.0, -1.0, 0.0, 0.0, -1.0, 0.0, 0.0, -1.0, -1.0, 0.0, 0.0, -1.0, 0.0, 0.0, -1.0, 0.0, 0.0, -1.0, 0.0, 0.0, -1.0, 0.0, 0.0, -1.0, 0.0, 0.0, 0.0, 0.0, 1.0, 0.0, 0.0, 1.0, 0.0, 0.0, 1.0, 0.0, 0.0, 1.0, 0.0, 0.0, 1.0, 0.0, 0.0, 1.0])] * 3)])
me_curve_013 = bpy.data.meshes.new('Curve.013')
me_curve_013.from_pydata([(5.005, -5.004, 0.0), (5.005, -5.004, 0.0), (5.005, -5.004, 0.0), (5.822, -5.004, 0.0), (5.822, -5.004, 0.0), (5.822, -5.004, 0.0), (5.005, -5.004, 0.6068), (5.005, -5.004, 0.6068), (5.005, -5.004, 0.6068), (5.822, -5.004, 0.6068), (5.822, -5.004, 0.6068), (5.822, -5.004, 0.6068), (5.005, -4.875, 0.0), (5.005, -4.875, 0.0), (5.005, -4.875, 0.0), (5.822, -4.875, 0.0), (5.822, -4.875, 0.0), (5.822, -4.875, 0.0), (5.005, -4.875, 0.6068), (5.005, -4.875, 0.6068), (5.005, -4.875, 0.6068), (5.822, -4.875, 0.6068), (5.822, -4.875, 0.6068), (5.822, -4.875, 0.6068)], [], [(4, 9, 7), (4, 7, 2), (16, 14, 19), (16, 19, 21), (11, 5, 17), (11, 17, 23), (3, 1, 13), (3, 13, 15), (0, 6, 18), (0, 18, 12), (8, 10, 22), (8, 22, 20)])
_uv = me_curve_013.uv_layers.new(name='UVMap')
_uv.uv.foreach_set('vector', [0.0, 0.0, 0.0, 0.0, 0.0, 0.0, 0.0, 0.0, 0.0, 0.0, 0.0, 0.0, 0.0, 0.0, 0.0, 0.0, 0.0, 0.0, 0.0, 0.0, 0.0, 0.0, 0.0, 0.0, 0.0, 0.0, 0.0, 0.0, 0.0, 0.0, 0.0, 0.0, 0.0, 0.0, 0.0, 0.0, 0.0, 0.0, 0.0, 0.0, 0.0, 0.0, 0.0, 0.0, 0.0, 0.0, 0.0, 0.0, 0.0, 0.0, 0.0, 0.0, 0.0, 0.0, 0.0, 0.0, 0.0, 0.0, 0.0, 0.0, 0.0, 0.0, 0.0, 0.0, 0.0, 0.0, 0.0, 0.0, 0.0, 0.0, 0.0, 0.0])
me_curve_013.use_remesh_fix_poles = True
me_curve_013.use_remesh_preserve_attributes = False
me_curve_013.update()
me_curve_013.normals_split_custom_set([tuple(v) for v in zip(*[iter([0.0, -1.0, 0.0, 0.0, -1.0, 0.0, 0.0, -1.0, 0.0, 0.0, -1.0, 0.0, 0.0, -1.0, 0.0, 0.0, -1.0, 0.0, 0.0, 1.0, 0.0, 0.0, 1.0, 0.0, 0.0, 1.0, 0.0, 0.0, 1.0, 0.0, 0.0, 1.0, 0.0, 0.0, 1.0, 0.0, 1.0, 0.0, 0.0, 1.0, 0.0, 0.0, 1.0, 0.0, 0.0, 1.0, 0.0, 0.0, 1.0, 0.0, 0.0, 1.0, 0.0, 0.0, 0.0, 0.0, -1.0, 0.0, 0.0, -1.0, 0.0, 0.0, -1.0, 0.0, 0.0, -1.0, 0.0, 0.0, -1.0, 0.0, 0.0, -1.0, -1.0, 0.0, 0.0, -1.0, 0.0, 0.0, -1.0, 0.0, 0.0, -1.0, 0.0, 0.0, -1.0, 0.0, 0.0, -1.0, 0.0, 0.0, 0.0, 0.0, 1.0, 0.0, 0.0, 1.0, 0.0, 0.0, 1.0, 0.0, 0.0, 1.0, 0.0, 0.0, 1.0, 0.0, 0.0, 1.0])] * 3)])
me_curve_014 = bpy.data.meshes.new('Curve.014')
me_curve_014.from_pydata([(0.1021, -5.821, 0.0), (0.1021, -5.821, 0.0), (0.1021, -5.821, 0.0), (0.9193, -5.821, 0.0), (0.9193, -5.821, 0.0), (0.9193, -5.821, 0.0), (0.1021, -5.821, 0.6068), (0.1021, -5.821, 0.6068), (0.1021, -5.821, 0.6068), (0.9193, -5.821, 0.6068), (0.9193, -5.821, 0.6068), (0.9193, -5.821, 0.6068), (0.1021, -5.692, 0.0), (0.1021, -5.692, 0.0), (0.1021, -5.692, 0.0), (0.9193, -5.692, 0.0), (0.9193, -5.692, 0.0), (0.9193, -5.692, 0.0), (0.1021, -5.692, 0.6068), (0.1021, -5.692, 0.6068), (0.1021, -5.692, 0.6068), (0.9193, -5.692, 0.6068), (0.9193, -5.692, 0.6068), (0.9193, -5.692, 0.6068)], [], [(4, 9, 7), (4, 7, 2), (16, 14, 19), (16, 19, 21), (11, 5, 17), (11, 17, 23), (3, 1, 13), (3, 13, 15), (0, 6, 18), (0, 18, 12), (8, 10, 22), (8, 22, 20)])
_uv = me_curve_014.uv_layers.new(name='UVMap')
_uv.uv.foreach_set('vector', [0.0, 0.0, 0.0, 0.0, 0.0, 0.0, 0.0, 0.0, 0.0, 0.0, 0.0, 0.0, 0.0, 0.0, 0.0, 0.0, 0.0, 0.0, 0.0, 0.0, 0.0, 0.0, 0.0, 0.0, 0.0, 0.0, 0.0, 0.0, 0.0, 0.0, 0.0, 0.0, 0.0, 0.0, 0.0, 0.0, 0.0, 0.0, 0.0, 0.0, 0.0, 0.0, 0.0, 0.0, 0.0, 0.0, 0.0, 0.0, 0.0, 0.0, 0.0, 0.0, 0.0, 0.0, 0.0, 0.0, 0.0, 0.0, 0.0, 0.0, 0.0, 0.0, 0.0, 0.0, 0.0, 0.0, 0.0, 0.0, 0.0, 0.0, 0.0, 0.0])
me_curve_014.use_remesh_fix_poles = True
me_curve_014.use_remesh_preserve_attributes = False
me_curve_014.update()
me_curve_014.normals_split_custom_set([tuple(v) for v in zip(*[iter([0.0, -1.0, 0.0, 0.0, -1.0, 0.0, 0.0, -1.0, 0.0, 0.0, -1.0, 0.0, 0.0, -1.0, 0.0, 0.0, -1.0, 0.0, 0.0, 1.0, 0.0, 0.0, 1.0, 0.0, 0.0, 1.0, 0.0, 0.0, 1.0, 0.0, 0.0, 1.0, 0.0, 0.0, 1.0, 0.0, 1.0, 0.0, 0.0, 1.0, 0.0, 0.0, 1.0, 0.0, 0.0, 1.0, 0.0, 0.0, 1.0, 0.0, 0.0, 1.0, 0.0, 0.0, 0.0, 0.0, -1.0, 0.0, 0.0, -1.0, 0.0, 0.0, -1.0, 0.0, 0.0, -1.0, 0.0, 0.0, -1.0, 0.0, 0.0, -1.0, -1.0, 0.0, 0.0, -1.0, 0.0, 0.0, -1.0, 0.0, 0.0, -1.0, 0.0, 0.0, -1.0, 0.0, 0.0, -1.0, 0.0, 0.0, 0.0, 0.0, 1.0, 0.0, 0.0, 1.0, 0.0, 0.0, 1.0, 0.0, 0.0, 1.0, 0.0, 0.0, 1.0, 0.0, 0.0, 1.0])] * 3)])
me_curve_015 = bpy.data.meshes.new('Curve.015')
me_curve_015.from_pydata([(4.188, -5.821, 0.0), (4.188, -5.821, 0.0), (4.188, -5.821, 0.0), (5.005, -5.821, 0.0), (5.005, -5.821, 0.0), (5.005, -5.821, 0.0), (4.188, -5.821, 0.6068), (4.188, -5.821, 0.6068), (4.188, -5.821, 0.6068), (5.005, -5.821, 0.6068), (5.005, -5.821, 0.6068), (5.005, -5.821, 0.6068), (4.188, -5.692, 0.0), (4.188, -5.692, 0.0), (4.188, -5.692, 0.0), (5.005, -5.692, 0.0), (5.005, -5.692, 0.0), (5.005, -5.692, 0.0), (4.188, -5.692, 0.6068), (4.188, -5.692, 0.6068), (4.188, -5.692, 0.6068), (5.005, -5.692, 0.6068), (5.005, -5.692, 0.6068), (5.005, -5.692, 0.6068)], [], [(4, 9, 7), (4, 7, 2), (16, 14, 19), (16, 19, 21), (0, 6, 18), (0, 18, 12), (8, 10, 22), (8, 22, 20), (11, 5, 17), (11, 17, 23), (3, 1, 13), (3, 13, 15)])
_uv = me_curve_015.uv_layers.new(name='UVMap')
_uv.uv.foreach_set('vector', [0.0, 0.0, 0.0, 0.0, 0.0, 0.0, 0.0, 0.0, 0.0, 0.0, 0.0, 0.0, 0.0, 0.0, 0.0, 0.0, 0.0, 0.0, 0.0, 0.0, 0.0, 0.0, 0.0, 0.0, 0.0, 0.0, 0.0, 0.0, 0.0, 0.0, 0.0, 0.0, 0.0, 0.0, 0.0, 0.0, 0.0, 0.0, 0.0, 0.0, 0.0, 0.0, 0.0, 0.0, 0.0, 0.0, 0.0, 0.0, 0.0, 0.0, 0.0, 0.0, 0.0, 0.0, 0.0, 0.0, 0.0, 0.0, 0.0, 0.0, 0.0, 0.0, 0.0, 0.0, 0.0, 0.0, 0.0, 0.0, 0.0, 0.0, 0.0, 0.0])
me_curve_015.use_remesh_fix_poles = True
me_curve_015.use_remesh_preserve_attributes = False
me_curve_015.update()
me_curve_015.normals_split_custom_set([tuple(v) for v in zip(*[iter([0.0, -1.0, 0.0, 0.0, -1.0, 0.0, 0.0, -1.0, 0.0, 0.0, -1.0, 0.0, 0.0, -1.0, 0.0, 0.0, -1.0, 0.0, 0.0, 1.0, 0.0, 0.0, 1.0, 0.0, 0.0, 1.0, 0.0, 0.0, 1.0, 0.0, 0.0, 1.0, 0.0, 0.0, 1.0, 0.0, -1.0, 0.0, 0.0, -1.0, 0.0, 0.0, -1.0, 0.0, 0.0, -1.0, 0.0, 0.0, -1.0, 0.0, 0.0, -1.0, 0.0, 0.0, 0.0, 0.0, 1.0, 0.0, 0.0, 1.0, 0.0, 0.0, 1.0, 0.0, 0.0, 1.0, 0.0, 0.0, 1.0, 0.0, 0.0, 1.0, 1.0, 0.0, 0.0, 1.0, 0.0, 0.0, 1.0, 0.0, 0.0, 1.0, 0.0, 0.0, 1.0, 0.0, 0.0, 1.0, 0.0, 0.0, 0.0, 0.0, -1.0, 0.0, 0.0, -1.0, 0.0, 0.0, -1.0, 0.0, 0.0, -1.0, 0.0, 0.0, -1.0, 0.0, 0.0, -1.0])] * 3)])
me_curve_016 = bpy.data.meshes.new('Curve.016')
me_curve_016.from_pydata([(5.822, -5.821, 0.0), (5.822, -5.821, 0.0), (5.822, -5.821, 0.0), (6.639, -5.821, 0.0), (6.639, -5.821, 0.0), (6.639, -5.821, 0.0), (5.822, -5.821, 0.6068), (5.822, -5.821, 0.6068), (5.822, -5.821, 0.6068), (6.639, -5.821, 0.6068), (6.639, -5.821, 0.6068), (6.639, -5.821, 0.6068), (5.822, -5.692, 0.0), (5.822, -5.692, 0.0), (5.822, -5.692, 0.0), (6.639, -5.692, 0.0), (6.639, -5.692, 0.0), (6.639, -5.692, 0.0), (5.822, -5.692, 0.6068), (5.822, -5.692, 0.6068), (5.822, -5.692, 0.6068), (6.639, -5.692, 0.6068), (6.639, -5.692, 0.6068), (6.639, -5.692, 0.6068)], [], [(4, 9, 7), (4, 7, 2), (16, 14, 19), (16, 19, 21), (3, 1, 13), (3, 13, 15), (0, 6, 18), (0, 18, 12), (8, 10, 22), (8, 22, 20), (11, 5, 17), (11, 17, 23)])
_uv = me_curve_016.uv_layers.new(name='UVMap')
_uv.uv.foreach_set('vector', [0.0, 0.0, 0.0, 0.0, 0.0, 0.0, 0.0, 0.0, 0.0, 0.0, 0.0, 0.0, 0.0, 0.0, 0.0, 0.0, 0.0, 0.0, 0.0, 0.0, 0.0, 0.0, 0.0, 0.0, 0.0, 0.0, 0.0, 0.0, 0.0, 0.0, 0.0, 0.0, 0.0, 0.0, 0.0, 0.0, 0.0, 0.0, 0.0, 0.0, 0.0, 0.0, 0.0, 0.0, 0.0, 0.0, 0.0, 0.0, 0.0, 0.0, 0.0, 0.0, 0.0, 0.0, 0.0, 0.0, 0.0, 0.0, 0.0, 0.0, 0.0, 0.0, 0.0, 0.0, 0.0, 0.0, 0.0, 0.0, 0.0, 0.0, 0.0, 0.0])
me_curve_016.use_remesh_fix_poles = True
me_curve_016.use_remesh_preserve_attributes = False
me_curve_016.update()
me_curve_016.normals_split_custom_set([tuple(v) for v in zip(*[iter([0.0, -1.0, 0.0, 0.0, -1.0, 0.0, 0.0, -1.0, 0.0, 0.0, -1.0, 0.0, 0.0, -1.0, 0.0, 0.0, -1.0, 0.0, 0.0, 1.0, 0.0, 0.0, 1.0, 0.0, 0.0, 1.0, 0.0, 0.0, 1.0, 0.0, 0.0, 1.0, 0.0, 0.0, 1.0, 0.0, 0.0, 0.0, -1.0, 0.0, 0.0, -1.0, 0.0, 0.0, -1.0, 0.0, 0.0, -1.0, 0.0, 0.0, -1.0, 0.0, 0.0, -1.0, -1.0, 0.0, 0.0, -1.0, 0.0, 0.0, -1.0, 0.0, 0.0, -1.0, 0.0, 0.0, -1.0, 0.0, 0.0, -1.0, 0.0, 0.0, 0.0, 0.0, 1.0, 0.0, 0.0, 1.0, 0.0, 0.0, 1.0, 0.0, 0.0, 1.0, 0.0, 0.0, 1.0, 0.0, 0.0, 1.0, 1.0, 0.0, 0.0, 1.0, 0.0, 0.0, 1.0, 0.0, 0.0, 1.0, 0.0, 0.0, 1.0, 0.0, 0.0, 1.0, 0.0, 0.0])] * 3)])
me_curve_017 = bpy.data.meshes.new('Curve.017')
me_curve_017.from_pydata([(0.1021, -6.638, 0.0), (0.1021, -6.638, 0.0), (0.1021, -6.638, 0.0), (3.371, -6.638, 0.0), (3.371, -6.638, 0.0), (3.371, -6.638, 0.0), (0.1021, -6.638, 0.6068), (0.1021, -6.638, 0.6068), (0.1021, -6.638, 0.6068), (3.371, -6.638, 0.6068), (3.371, -6.638, 0.6068), (3.371, -6.638, 0.6068), (0.1021, -6.509, 0.0), (0.1021, -6.509, 0.0), (0.1021, -6.509, 0.0), (3.371, -6.509, 0.0), (3.371, -6.509, 0.0), (3.371, -6.509, 0.0), (0.1021, -6.509, 0.6068), (0.1021, -6.509, 0.6068), (0.1021, -6.509, 0.6068), (3.371, -6.509, 0.6068), (3.371, -6.509, 0.6068), (3.371, -6.509, 0.6068)], [], [(4, 9, 7), (4, 7, 2), (16, 14, 19), (16, 19, 21), (0, 6, 18), (0, 18, 12), (8, 10, 22), (8, 22, 20), (11, 5, 17), (11, 17, 23), (3, 1, 13), (3, 13, 15)])
_uv = me_curve_017.uv_layers.new(name='UVMap')
_uv.uv.foreach_set('vector', [0.0, 0.0, 0.0, 0.0, 0.0, 0.0, 0.0, 0.0, 0.0, 0.0, 0.0, 0.0, 0.0, 0.0, 0.0, 0.0, 0.0, 0.0, 0.0, 0.0, 0.0, 0.0, 0.0, 0.0, 0.0, 0.0, 0.0, 0.0, 0.0, 0.0, 0.0, 0.0, 0.0, 0.0, 0.0, 0.0, 0.0, 0.0, 0.0, 0.0, 0.0, 0.0, 0.0, 0.0, 0.0, 0.0, 0.0, 0.0, 0.0, 0.0, 0.0, 0.0, 0.0, 0.0, 0.0, 0.0, 0.0, 0.0, 0.0, 0.0, 0.0, 0.0, 0.0, 0.0, 0.0, 0.0, 0.0, 0.0, 0.0, 0.0, 0.0, 0.0])
me_curve_017.use_remesh_fix_poles = True
me_curve_017.use_remesh_preserve_attributes = False
me_curve_017.update()
me_curve_017.normals_split_custom_set([tuple(v) for v in zip(*[iter([0.0, -1.0, 0.0, 0.0, -1.0, 0.0, 0.0, -1.0, 0.0, 0.0, -1.0, 0.0, 0.0, -1.0, 0.0, 0.0, -1.0, 0.0, 0.0, 1.0, 0.0, 0.0, 1.0, 0.0, 0.0, 1.0, 0.0, 0.0, 1.0, 0.0, 0.0, 1.0, 0.0, 0.0, 1.0, 0.0, -1.0, 0.0, 0.0, -1.0, 0.0, 0.0, -1.0, 0.0, 0.0, -1.0, 0.0, 0.0, -1.0, 0.0, 0.0, -1.0, 0.0, 0.0, 0.0, 0.0, 1.0, 0.0, 0.0, 1.0, 0.0, 0.0, 1.0, 0.0, 0.0, 1.0, 0.0, 0.0, 1.0, 0.0, 0.0, 1.0, 1.0, 0.0, 0.0, 1.0, 0.0, 0.0, 1.0, 0.0, 0.0, 1.0, 0.0, 0.0, 1.0, 0.0, 0.0, 1.0, 0.0, 0.0, 0.0, 0.0, -1.0, 0.0, 0.0, -1.0, 0.0, 0.0, -1.0, 0.0, 0.0, -1.0, 0.0, 0.0, -1.0, 0.0, 0.0, -1.0])] * 3)])
me_curve_018 = bpy.data.meshes.new('Curve.018')
me_curve_018.from_pydata([(4.188, -6.638, 0.0), (4.188, -6.638, 0.0), (4.188, -6.638, 0.0), (6.639, -6.638, 0.0), (6.639, -6.638, 0.0), (6.639, -6.638, 0.0), (4.188, -6.638, 0.6068), (4.188, -6.638, 0.6068), (4.188, -6.638, 0.6068), (6.639, -6.638, 0.6068), (6.639, -6.638, 0.6068), (6.639, -6.638, 0.6068), (4.188, -6.509, 0.0), (4.188, -6.509, 0.0), (4.188, -6.509, 0.0), (6.639, -6.509, 0.0), (6.639, -6.509, 0.0), (6.639, -6.509, 0.0), (4.188, -6.509, 0.6068), (4.188, -6.509, 0.6068), (4.188, -6.509, 0.6068), (6.639, -6.509, 0.6068), (6.639, -6.509, 0.6068), (6.639, -6.509, 0.6068)], [], [(4, 9, 7), (4, 7, 2), (16, 14, 19), (16, 19, 21), (0, 6, 18), (0, 18, 12), (8, 10, 22), (8, 22, 20), (11, 5, 17), (11, 17, 23), (3, 1, 13), (3, 13, 15)])
_uv = me_curve_018.uv_layers.new(name='UVMap')
_uv.uv.foreach_set('vector', [0.0, 0.0, 0.0, 0.0, 0.0, 0.0, 0.0, 0.0, 0.0, 0.0, 0.0, 0.0, 0.0, 0.0, 0.0, 0.0, 0.0, 0.0, 0.0, 0.0, 0.0, 0.0, 0.0, 0.0, 0.0, 0.0, 0.0, 0.0, 0.0, 0.0, 0.0, 0.0, 0.0, 0.0, 0.0, 0.0, 0.0, 0.0, 0.0, 0.0, 0.0, 0.0, 0.0, 0.0, 0.0, 0.0, 0.0, 0.0, 0.0, 0.0, 0.0, 0.0, 0.0, 0.0, 0.0, 0.0, 0.0, 0.0, 0.0, 0.0, 0.0, 0.0, 0.0, 0.0, 0.0, 0.0, 0.0, 0.0, 0.0, 0.0, 0.0, 0.0])
me_curve_018.use_remesh_fix_poles = True
me_curve_018.use_remesh_preserve_attributes = False
me_curve_018.update()
me_curve_018.normals_split_custom_set([tuple(v) for v in zip(*[iter([0.0, -1.0, 0.0, 0.0, -1.0, 0.0, 0.0, -1.0, 0.0, 0.0, -1.0, 0.0, 0.0, -1.0, 0.0, 0.0, -1.0, 0.0, 0.0, 1.0, 0.0, 0.0, 1.0, 0.0, 0.0, 1.0, 0.0, 0.0, 1.0, 0.0, 0.0, 1.0, 0.0, 0.0, 1.0, 0.0, -1.0, 0.0, 0.0, -1.0, 0.0, 0.0, -1.0, 0.0, 0.0, -1.0, 0.0, 0.0, -1.0, 0.0, 0.0, -1.0, 0.0, 0.0, 0.0, 0.0, 1.0, 0.0, 0.0, 1.0, 0.0, 0.0, 1.0, 0.0, 0.0, 1.0, 0.0, 0.0, 1.0, 0.0, 0.0, 1.0, 1.0, 0.0, 0.0, 1.0, 0.0, 0.0, 1.0, 0.0, 0.0, 1.0, 0.0, 0.0, 1.0, 0.0, 0.0, 1.0, 0.0, 0.0, 0.0, 0.0, -1.0, 0.0, 0.0, -1.0, 0.0, 0.0, -1.0, 0.0, 0.0, -1.0, 0.0, 0.0, -1.0, 0.0, 0.0, -1.0])] * 3)])
me_curve_019 = bpy.data.meshes.new('Curve.019')
me_curve_019.from_pydata([(0.1021, -0.1021, 0.0), (0.1021, -0.1021, 0.0), (0.1021, -0.1021, 0.0), (0.1021, -6.638, 0.0), (0.1021, -6.638, 0.0), (0.1021, -6.638, 0.0), (0.1021, -0.1021, 0.6068), (0.1021, -0.1021, 0.6068), (0.1021, -0.1021, 0.6068), (0.1021, -6.638, 0.6068), (0.1021, -6.638, 0.6068), (0.1021, -6.638, 0.6068), (-0.03117, -0.1021, 0.0), (-0.03117, -0.1021, 0.0), (-0.03117, -0.1021, 0.0), (-0.03117, -6.638, 0.0), (-0.03117, -6.638, 0.0), (-0.03117, -6.638, 0.0), (-0.03117, -0.1021, 0.6068), (-0.03117, -0.1021, 0.6068), (-0.03117, -0.1021, 0.6068), (-0.03117, -6.638, 0.6068), (-0.03117, -6.638, 0.6068), (-0.03117, -6.638, 0.6068)], [], [(3, 9, 6), (3, 6, 0), (17, 14, 20), (17, 20, 23), (11, 4, 15), (11, 15, 22), (5, 2, 13), (5, 13, 16), (1, 8, 19), (1, 19, 12), (7, 10, 21), (7, 21, 18)])
_uv = me_curve_019.uv_layers.new(name='UVMap')
_uv.uv.foreach_set('vector', [0.0, 0.0, 0.0, 0.0, 0.0, 0.0, 0.0, 0.0, 0.0, 0.0, 0.0, 0.0, 0.0, 0.0, 0.0, 0.0, 0.0, 0.0, 0.0, 0.0, 0.0, 0.0, 0.0, 0.0, 0.0, 0.0, 0.0, 0.0, 0.0, 0.0, 0.0, 0.0, 0.0, 0.0, 0.0, 0.0, 0.0, 0.0, 0.0, 0.0, 0.0, 0.0, 0.0, 0.0, 0.0, 0.0, 0.0, 0.0, 0.0, 0.0, 0.0, 0.0, 0.0, 0.0, 0.0, 0.0, 0.0, 0.0, 0.0, 0.0, 0.0, 0.0, 0.0, 0.0, 0.0, 0.0, 0.0, 0.0, 0.0, 0.0, 0.0, 0.0])
me_curve_019.use_remesh_fix_poles = True
me_curve_019.use_remesh_preserve_attributes = False
me_curve_019.update()
me_curve_019.normals_split_custom_set([tuple(v) for v in zip(*[iter([-1.0, 0.0, 0.0, -1.0, 0.0, 0.0, -1.0, 0.0, 0.0, -1.0, 0.0, 0.0, -1.0, 0.0, 0.0, -1.0, 0.0, 0.0, 1.0, 0.0, 0.0, 1.0, 0.0, 0.0, 1.0, 0.0, 0.0, 1.0, 0.0, 0.0, 1.0, 0.0, 0.0, 1.0, 0.0, 0.0, 0.0, 1.0, 0.0, 0.0, 1.0, 0.0, 0.0, 1.0, 0.0, 0.0, 1.0, 0.0, 0.0, 1.0, 0.0, 0.0, 1.0, 0.0, 0.0, 0.0, 1.0, 0.0, 0.0, 1.0, 0.0, 0.0, 1.0, 0.0, 0.0, 1.0, 0.0, 0.0, 1.0, 0.0, 0.0, 1.0, 0.0, -1.0, 0.0, 0.0, -1.0, 0.0, 0.0, -1.0, 0.0, 0.0, -1.0, 0.0, 0.0, -1.0, 0.0, 0.0, -1.0, 0.0, 0.0, 0.0, -1.0, 0.0, 0.0, -1.0, 0.0, 0.0, -1.0, 0.0, 0.0, -1.0, 0.0, 0.0, -1.0, 0.0, 0.0, -1.0])] * 3)])
me_curve_020 = bpy.data.meshes.new('Curve.020')
me_curve_020.from_pydata([(0.9193, -0.9191, 0.0), (0.9193, -0.9191, 0.0), (0.9193, -0.9191, 0.0), (0.9193, -1.736, 0.0), (0.9193, -1.736, 0.0), (0.9193, -1.736, 0.0), (0.9193, -0.9191, 0.6068), (0.9193, -0.9191, 0.6068), (0.9193, -0.9191, 0.6068), (0.9193, -1.736, 0.6068), (0.9193, -1.736, 0.6068), (0.9193, -1.736, 0.6068), (0.786, -0.9191, 0.0), (0.786, -0.9191, 0.0), (0.786, -0.9191, 0.0), (0.786, -1.736, 0.0), (0.786, -1.736, 0.0), (0.786, -1.736, 0.0), (0.786, -0.9191, 0.6068), (0.786, -0.9191, 0.6068), (0.786, -0.9191, 0.6068), (0.786, -1.736, 0.6068), (0.786, -1.736, 0.6068), (0.786, -1.736, 0.6068)], [], [(3, 9, 6), (3, 6, 0), (17, 14, 20), (17, 20, 23), (1, 8, 19), (1, 19, 12), (7, 10, 21), (7, 21, 18), (11, 4, 15), (11, 15, 22), (5, 2, 13), (5, 13, 16)])
_uv = me_curve_020.uv_layers.new(name='UVMap')
_uv.uv.foreach_set('vector', [0.0, 0.0, 0.0, 0.0, 0.0, 0.0, 0.0, 0.0, 0.0, 0.0, 0.0, 0.0, 0.0, 0.0, 0.0, 0.0, 0.0, 0.0, 0.0, 0.0, 0.0, 0.0, 0.0, 0.0, 0.0, 0.0, 0.0, 0.0, 0.0, 0.0, 0.0, 0.0, 0.0, 0.0, 0.0, 0.0, 0.0, 0.0, 0.0, 0.0, 0.0, 0.0, 0.0, 0.0, 0.0, 0.0, 0.0, 0.0, 0.0, 0.0, 0.0, 0.0, 0.0, 0.0, 0.0, 0.0, 0.0, 0.0, 0.0, 0.0, 0.0, 0.0, 0.0, 0.0, 0.0, 0.0, 0.0, 0.0, 0.0, 0.0, 0.0, 0.0])
me_curve_020.use_remesh_fix_poles = True
me_curve_020.use_remesh_preserve_attributes = False
me_curve_020.update()
me_curve_020.normals_split_custom_set([tuple(v) for v in zip(*[iter([-1.0, 0.0, 0.0, -1.0, 0.0, 0.0, -1.0, 0.0, 0.0, -1.0, 0.0, 0.0, -1.0, 0.0, 0.0, -1.0, 0.0, 0.0, 1.0, 0.0, 0.0, 1.0, 0.0, 0.0, 1.0, 0.0, 0.0, 1.0, 0.0, 0.0, 1.0, 0.0, 0.0, 1.0, 0.0, 0.0, 0.0, -1.0, 0.0, 0.0, -1.0, 0.0, 0.0, -1.0, 0.0, 0.0, -1.0, 0.0, 0.0, -1.0, 0.0, 0.0, -1.0, 0.0, 0.0, 0.0, -1.0, 0.0, 0.0, -1.0, 0.0, 0.0, -1.0, 0.0, 0.0, -1.0, 0.0, 0.0, -1.0, 0.0, 0.0, -1.0, 0.0, 1.0, 0.0, 0.0, 1.0, 0.0, 0.0, 1.0, 0.0, 0.0, 1.0, 0.0, 0.0, 1.0, 0.0, 0.0, 1.0, 0.0, 0.0, 0.0, 1.0, 0.0, 0.0, 1.0, 0.0, 0.0, 1.0, 0.0, 0.0, 1.0, 0.0, 0.0, 1.0, 0.0, 0.0, 1.0])] * 3)])
me_curve_021 = bpy.data.meshes.new('Curve.021')
me_curve_021.from_pydata([(0.9193, -2.553, 0.0), (0.9193, -2.553, 0.0), (0.9193, -2.553, 0.0), (0.9193, -5.004, 0.0), (0.9193, -5.004, 0.0), (0.9193, -5.004, 0.0), (0.9193, -2.553, 0.6068), (0.9193, -2.553, 0.6068), (0.9193, -2.553, 0.6068), (0.9193, -5.004, 0.6068), (0.9193, -5.004, 0.6068), (0.9193, -5.004, 0.6068), (0.786, -2.553, 0.0), (0.786, -2.553, 0.0), (0.786, -2.553, 0.0), (0.786, -5.004, 0.0), (0.786, -5.004, 0.0), (0.786, -5.004, 0.0), (0.786, -2.553, 0.6068), (0.786, -2.553, 0.6068), (0.786, -2.553, 0.6068), (0.786, -5.004, 0.6068), (0.786, -5.004, 0.6068), (0.786, -5.004, 0.6068)], [], [(3, 9, 6), (3, 6, 0), (17, 14, 20), (17, 20, 23), (1, 8, 19), (1, 19, 12), (7, 10, 21), (7, 21, 18), (11, 4, 15), (11, 15, 22), (5, 2, 13), (5, 13, 16)])
_uv = me_curve_021.uv_layers.new(name='UVMap')
_uv.uv.foreach_set('vector', [0.0, 0.0, 0.0, 0.0, 0.0, 0.0, 0.0, 0.0, 0.0, 0.0, 0.0, 0.0, 0.0, 0.0, 0.0, 0.0, 0.0, 0.0, 0.0, 0.0, 0.0, 0.0, 0.0, 0.0, 0.0, 0.0, 0.0, 0.0, 0.0, 0.0, 0.0, 0.0, 0.0, 0.0, 0.0, 0.0, 0.0, 0.0, 0.0, 0.0, 0.0, 0.0, 0.0, 0.0, 0.0, 0.0, 0.0, 0.0, 0.0, 0.0, 0.0, 0.0, 0.0, 0.0, 0.0, 0.0, 0.0, 0.0, 0.0, 0.0, 0.0, 0.0, 0.0, 0.0, 0.0, 0.0, 0.0, 0.0, 0.0, 0.0, 0.0, 0.0])
me_curve_021.use_remesh_fix_poles = True
me_curve_021.use_remesh_preserve_attributes = False
me_curve_021.update()
me_curve_021.normals_split_custom_set([tuple(v) for v in zip(*[iter([-1.0, 0.0, 0.0, -1.0, 0.0, 0.0, -1.0, 0.0, 0.0, -1.0, 0.0, 0.0, -1.0, 0.0, 0.0, -1.0, 0.0, 0.0, 1.0, 0.0, 0.0, 1.0, 0.0, 0.0, 1.0, 0.0, 0.0, 1.0, 0.0, 0.0, 1.0, 0.0, 0.0, 1.0, 0.0, 0.0, 0.0, -1.0, 0.0, 0.0, -1.0, 0.0, 0.0, -1.0, 0.0, 0.0, -1.0, 0.0, 0.0, -1.0, 0.0, 0.0, -1.0, 0.0, 0.0, 0.0, -1.0, 0.0, 0.0, -1.0, 0.0, 0.0, -1.0, 0.0, 0.0, -1.0, 0.0, 0.0, -1.0, 0.0, 0.0, -1.0, 0.0, 1.0, 0.0, 0.0, 1.0, 0.0, 0.0, 1.0, 0.0, 0.0, 1.0, 0.0, 0.0, 1.0, 0.0, 0.0, 1.0, 0.0, 0.0, 0.0, 1.0, 0.0, 0.0, 1.0, 0.0, 0.0, 1.0, 0.0, 0.0, 1.0, 0.0, 0.0, 1.0, 0.0, 0.0, 1.0])] * 3)])
me_curve_022 = bpy.data.meshes.new('Curve.022')
me_curve_022.from_pydata([(1.736, -0.9191, 0.0), (1.736, -0.9191, 0.0), (1.736, -0.9191, 0.0), (1.736, -2.553, 0.0), (1.736, -2.553, 0.0), (1.736, -2.553, 0.0), (1.736, -0.9191, 0.6068), (1.736, -0.9191, 0.6068), (1.736, -0.9191, 0.6068), (1.736, -2.553, 0.6068), (1.736, -2.553, 0.6068), (1.736, -2.553, 0.6068), (1.603, -0.9191, 0.0), (1.603, -0.9191, 0.0), (1.603, -0.9191, 0.0), (1.603, -2.553, 0.0), (1.603, -2.553, 0.0), (1.603, -2.553, 0.0), (1.603, -0.9191, 0.6068), (1.603, -0.9191, 0.6068), (1.603, -0.9191, 0.6068), (1.603, -2.553, 0.6068), (1.603, -2.553, 0.6068), (1.603, -2.553, 0.6068)], [], [(3, 9, 6), (3, 6, 0), (17, 14, 20), (17, 20, 23), (11, 4, 15), (11, 15, 22), (5, 2, 13), (5, 13, 16), (1, 8, 19), (1, 19, 12), (7, 10, 21), (7, 21, 18)])
_uv = me_curve_022.uv_layers.new(name='UVMap')
_uv.uv.foreach_set('vector', [0.0, 0.0, 0.0, 0.0, 0.0, 0.0, 0.0, 0.0, 0.0, 0.0, 0.0, 0.0, 0.0, 0.0, 0.0, 0.0, 0.0, 0.0, 0.0, 0.0, 0.0, 0.0, 0.0, 0.0, 0.0, 0.0, 0.0, 0.0, 0.0, 0.0, 0.0, 0.0, 0.0, 0.0, 0.0, 0.0, 0.0, 0.0, 0.0, 0.0, 0.0, 0.0, 0.0, 0.0, 0.0, 0.0, 0.0, 0.0, 0.0, 0.0, 0.0, 0.0, 0.0, 0.0, 0.0, 0.0, 0.0, 0.0, 0.0, 0.0, 0.0, 0.0, 0.0, 0.0, 0.0, 0.0, 0.0, 0.0, 0.0, 0.0, 0.0, 0.0])
me_curve_022.use_remesh_fix_poles = True
me_curve_022.use_remesh_preserve_attributes = False
me_curve_022.update()
me_curve_022.normals_split_custom_set([tuple(v) for v in zip(*[iter([-1.0, 0.0, 0.0, -1.0, 0.0, 0.0, -1.0, 0.0, 0.0, -1.0, 0.0, 0.0, -1.0, 0.0, 0.0, -1.0, 0.0, 0.0, 1.0, 0.0, 0.0, 1.0, 0.0, 0.0, 1.0, 0.0, 0.0, 1.0, 0.0, 0.0, 1.0, 0.0, 0.0, 1.0, 0.0, 0.0, 0.0, 1.0, 0.0, 0.0, 1.0, 0.0, 0.0, 1.0, 0.0, 0.0, 1.0, 0.0, 0.0, 1.0, 0.0, 0.0, 1.0, 0.0, 0.0, 0.0, 1.0, 0.0, 0.0, 1.0, 0.0, 0.0, 1.0, 0.0, 0.0, 1.0, 0.0, 0.0, 1.0, 0.0, 0.0, 1.0, 0.0, -1.0, 0.0, 0.0, -1.0, 0.0, 0.0, -1.0, 0.0, 0.0, -1.0, 0.0, 0.0, -1.0, 0.0, 0.0, -1.0, 0.0, 0.0, 0.0, -1.0, 0.0, 0.0, -1.0, 0.0, 0.0, -1.0, 0.0, 0.0, -1.0, 0.0, 0.0, -1.0, 0.0, 0.0, -1.0])] * 3)])
me_curve_023 = bpy.data.meshes.new('Curve.023')
me_curve_023.from_pydata([(1.736, -5.821, 0.0), (1.736, -5.821, 0.0), (1.736, -5.821, 0.0), (1.736, -6.638, 0.0), (1.736, -6.638, 0.0), (1.736, -6.638, 0.0), (1.736, -5.821, 0.6068), (1.736, -5.821, 0.6068), (1.736, -5.821, 0.6068), (1.736, -6.638, 0.6068), (1.736, -6.638, 0.6068), (1.736, -6.638, 0.6068), (1.603, -5.821, 0.0), (1.603, -5.821, 0.0), (1.603, -5.821, 0.0), (1.603, -6.638, 0.0), (1.603, -6.638, 0.0), (1.603, -6.638, 0.0), (1.603, -5.821, 0.6068), (1.603, -5.821, 0.6068), (1.603, -5.821, 0.6068), (1.603, -6.638, 0.6068), (1.603, -6.638, 0.6068), (1.603, -6.638, 0.6068)], [], [(3, 9, 6), (3, 6, 0), (17, 14, 20), (17, 20, 23), (11, 4, 15), (11, 15, 22), (5, 2, 13), (5, 13, 16), (1, 8, 19), (1, 19, 12), (7, 10, 21), (7, 21, 18)])
_uv = me_curve_023.uv_layers.new(name='UVMap')
_uv.uv.foreach_set('vector', [0.0, 0.0, 0.0, 0.0, 0.0, 0.0, 0.0, 0.0, 0.0, 0.0, 0.0, 0.0, 0.0, 0.0, 0.0, 0.0, 0.0, 0.0, 0.0, 0.0, 0.0, 0.0, 0.0, 0.0, 0.0, 0.0, 0.0, 0.0, 0.0, 0.0, 0.0, 0.0, 0.0, 0.0, 0.0, 0.0, 0.0, 0.0, 0.0, 0.0, 0.0, 0.0, 0.0, 0.0, 0.0, 0.0, 0.0, 0.0, 0.0, 0.0, 0.0, 0.0, 0.0, 0.0, 0.0, 0.0, 0.0, 0.0, 0.0, 0.0, 0.0, 0.0, 0.0, 0.0, 0.0, 0.0, 0.0, 0.0, 0.0, 0.0, 0.0, 0.0])
me_curve_023.use_remesh_fix_poles = True
me_curve_023.use_remesh_preserve_attributes = False
me_curve_023.update()
me_curve_023.normals_split_custom_set([tuple(v) for v in zip(*[iter([-1.0, 0.0, 0.0, -1.0, 0.0, 0.0, -1.0, 0.0, 0.0, -1.0, 0.0, 0.0, -1.0, 0.0, 0.0, -1.0, 0.0, 0.0, 1.0, 0.0, 0.0, 1.0, 0.0, 0.0, 1.0, 0.0, 0.0, 1.0, 0.0, 0.0, 1.0, 0.0, 0.0, 1.0, 0.0, 0.0, 0.0, 1.0, 0.0, 0.0, 1.0, 0.0, 0.0, 1.0, 0.0, 0.0, 1.0, 0.0, 0.0, 1.0, 0.0, 0.0, 1.0, 0.0, 0.0, 0.0, 1.0, 0.0, 0.0, 1.0, 0.0, 0.0, 1.0, 0.0, 0.0, 1.0, 0.0, 0.0, 1.0, 0.0, 0.0, 1.0, 0.0, -1.0, 0.0, 0.0, -1.0, 0.0, 0.0, -1.0, 0.0, 0.0, -1.0, 0.0, 0.0, -1.0, 0.0, 0.0, -1.0, 0.0, 0.0, 0.0, -1.0, 0.0, 0.0, -1.0, 0.0, 0.0, -1.0, 0.0, 0.0, -1.0, 0.0, 0.0, -1.0, 0.0, 0.0, -1.0])] * 3)])
me_curve_024 = bpy.data.meshes.new('Curve.024')
me_curve_024.from_pydata([(2.554, -4.187, 0.0), (2.554, -4.187, 0.0), (2.554, -4.187, 0.0), (2.554, -5.821, 0.0), (2.554, -5.821, 0.0), (2.554, -5.821, 0.0), (2.554, -4.187, 0.6068), (2.554, -4.187, 0.6068), (2.554, -4.187, 0.6068), (2.554, -5.821, 0.6068), (2.554, -5.821, 0.6068), (2.554, -5.821, 0.6068), (2.42, -4.187, 0.0), (2.42, -4.187, 0.0), (2.42, -4.187, 0.0), (2.42, -5.821, 0.0), (2.42, -5.821, 0.0), (2.42, -5.821, 0.0), (2.42, -4.187, 0.6068), (2.42, -4.187, 0.6068), (2.42, -4.187, 0.6068), (2.42, -5.821, 0.6068), (2.42, -5.821, 0.6068), (2.42, -5.821, 0.6068)], [], [(3, 9, 6), (3, 6, 0), (17, 14, 20), (17, 20, 23), (1, 8, 19), (1, 19, 12), (7, 10, 21), (7, 21, 18), (11, 4, 15), (11, 15, 22), (5, 2, 13), (5, 13, 16)])
_uv = me_curve_024.uv_layers.new(name='UVMap')
_uv.uv.foreach_set('vector', [0.0, 0.0, 0.0, 0.0, 0.0, 0.0, 0.0, 0.0, 0.0, 0.0, 0.0, 0.0, 0.0, 0.0, 0.0, 0.0, 0.0, 0.0, 0.0, 0.0, 0.0, 0.0, 0.0, 0.0, 0.0, 0.0, 0.0, 0.0, 0.0, 0.0, 0.0, 0.0, 0.0, 0.0, 0.0, 0.0, 0.0, 0.0, 0.0, 0.0, 0.0, 0.0, 0.0, 0.0, 0.0, 0.0, 0.0, 0.0, 0.0, 0.0, 0.0, 0.0, 0.0, 0.0, 0.0, 0.0, 0.0, 0.0, 0.0, 0.0, 0.0, 0.0, 0.0, 0.0, 0.0, 0.0, 0.0, 0.0, 0.0, 0.0, 0.0, 0.0])
me_curve_024.use_remesh_fix_poles = True
me_curve_024.use_remesh_preserve_attributes = False
me_curve_024.update()
me_curve_024.normals_split_custom_set([tuple(v) for v in zip(*[iter([-1.0, 0.0, 0.0, -1.0, 0.0, 0.0, -1.0, 0.0, 0.0, -1.0, 0.0, 0.0, -1.0, 0.0, 0.0, -1.0, 0.0, 0.0, 1.0, 0.0, 0.0, 1.0, 0.0, 0.0, 1.0, 0.0, 0.0, 1.0, 0.0, 0.0, 1.0, 0.0, 0.0, 1.0, 0.0, 0.0, 0.0, -1.0, 0.0, 0.0, -1.0, 0.0, 0.0, -1.0, 0.0, 0.0, -1.0, 0.0, 0.0, -1.0, 0.0, 0.0, -1.0, 0.0, 0.0, 0.0, -1.0, 0.0, 0.0, -1.0, 0.0, 0.0, -1.0, 0.0, 0.0, -1.0, 0.0, 0.0, -1.0, 0.0, 0.0, -1.0, 0.0, 1.0, 0.0, 0.0, 1.0, 0.0, 0.0, 1.0, 0.0, 0.0, 1.0, 0.0, 0.0, 1.0, 0.0, 0.0, 1.0, 0.0, 0.0, 0.0, 1.0, 0.0, 0.0, 1.0, 0.0, 0.0, 1.0, 0.0, 0.0, 1.0, 0.0, 0.0, 1.0, 0.0, 0.0, 1.0])] * 3)])
me_curve_025 = bpy.data.meshes.new('Curve.025')
me_curve_025.from_pydata([(3.371, -1.736, 0.0), (3.371, -1.736, 0.0), (3.371, -1.736, 0.0), (3.371, -3.37, 0.0), (3.371, -3.37, 0.0), (3.371, -3.37, 0.0), (3.371, -1.736, 0.6068), (3.371, -1.736, 0.6068), (3.371, -1.736, 0.6068), (3.371, -3.37, 0.6068), (3.371, -3.37, 0.6068), (3.371, -3.37, 0.6068), (3.237, -1.736, 0.0), (3.237, -1.736, 0.0), (3.237, -1.736, 0.0), (3.237, -3.37, 0.0), (3.237, -3.37, 0.0), (3.237, -3.37, 0.0), (3.237, -1.736, 0.6068), (3.237, -1.736, 0.6068), (3.237, -1.736, 0.6068), (3.237, -3.37, 0.6068), (3.237, -3.37, 0.6068), (3.237, -3.37, 0.6068)], [], [(3, 9, 6), (3, 6, 0), (17, 14, 20), (17, 20, 23), (11, 4, 15), (11, 15, 22), (5, 2, 13), (5, 13, 16), (1, 8, 19), (1, 19, 12), (7, 10, 21), (7, 21, 18)])
_uv = me_curve_025.uv_layers.new(name='UVMap')
_uv.uv.foreach_set('vector', [0.0, 0.0, 0.0, 0.0, 0.0, 0.0, 0.0, 0.0, 0.0, 0.0, 0.0, 0.0, 0.0, 0.0, 0.0, 0.0, 0.0, 0.0, 0.0, 0.0, 0.0, 0.0, 0.0, 0.0, 0.0, 0.0, 0.0, 0.0, 0.0, 0.0, 0.0, 0.0, 0.0, 0.0, 0.0, 0.0, 0.0, 0.0, 0.0, 0.0, 0.0, 0.0, 0.0, 0.0, 0.0, 0.0, 0.0, 0.0, 0.0, 0.0, 0.0, 0.0, 0.0, 0.0, 0.0, 0.0, 0.0, 0.0, 0.0, 0.0, 0.0, 0.0, 0.0, 0.0, 0.0, 0.0, 0.0, 0.0, 0.0, 0.0, 0.0, 0.0])
me_curve_025.use_remesh_fix_poles = True
me_curve_025.use_remesh_preserve_attributes = False
me_curve_025.update()
me_curve_025.normals_split_custom_set([tuple(v) for v in zip(*[iter([-1.0, 0.0, 0.0, -1.0, 0.0, 0.0, -1.0, 0.0, 0.0, -1.0, 0.0, 0.0, -1.0, 0.0, 0.0, -1.0, 0.0, 0.0, 1.0, 0.0, 0.0, 1.0, 0.0, 0.0, 1.0, 0.0, 0.0, 1.0, 0.0, 0.0, 1.0, 0.0, 0.0, 1.0, 0.0, 0.0, 0.0, 1.0, 0.0, 0.0, 1.0, 0.0, 0.0, 1.0, 0.0, 0.0, 1.0, 0.0, 0.0, 1.0, 0.0, 0.0, 1.0, 0.0, 0.0, 0.0, 1.0, 0.0, 0.0, 1.0, 0.0, 0.0, 1.0, 0.0, 0.0, 1.0, 0.0, 0.0, 1.0, 0.0, 0.0, 1.0, 0.0, -1.0, 0.0, 0.0, -1.0, 0.0, 0.0, -1.0, 0.0, 0.0, -1.0, 0.0, 0.0, -1.0, 0.0, 0.0, -1.0, 0.0, 0.0, 0.0, -1.0, 0.0, 0.0, -1.0, 0.0, 0.0, -1.0, 0.0, 0.0, -1.0, 0.0, 0.0, -1.0, 0.0, 0.0, -1.0])] * 3)])
me_curve_026 = bpy.data.meshes.new('Curve.026')
me_curve_026.from_pydata([(3.371, -5.004, 0.0), (3.371, -5.004, 0.0), (3.371, -5.004, 0.0), (3.371, -6.638, 0.0), (3.371, -6.638, 0.0), (3.371, -6.638, 0.0), (3.371, -5.004, 0.6068), (3.371, -5.004, 0.6068), (3.371, -5.004, 0.6068), (3.371, -6.638, 0.6068), (3.371, -6.638, 0.6068), (3.371, -6.638, 0.6068), (3.237, -5.004, 0.0), (3.237, -5.004, 0.0), (3.237, -5.004, 0.0), (3.237, -6.638, 0.0), (3.237, -6.638, 0.0), (3.237, -6.638, 0.0), (3.237, -5.004, 0.6068), (3.237, -5.004, 0.6068), (3.237, -5.004, 0.6068), (3.237, -6.638, 0.6068), (3.237, -6.638, 0.6068), (3.237, -6.638, 0.6068)], [], [(3, 9, 6), (3, 6, 0), (17, 14, 20), (17, 20, 23), (11, 4, 15), (11, 15, 22), (5, 2, 13), (5, 13, 16), (1, 8, 19), (1, 19, 12), (7, 10, 21), (7, 21, 18)])
_uv = me_curve_026.uv_layers.new(name='UVMap')
_uv.uv.foreach_set('vector', [0.0, 0.0, 0.0, 0.0, 0.0, 0.0, 0.0, 0.0, 0.0, 0.0, 0.0, 0.0, 0.0, 0.0, 0.0, 0.0, 0.0, 0.0, 0.0, 0.0, 0.0, 0.0, 0.0, 0.0, 0.0, 0.0, 0.0, 0.0, 0.0, 0.0, 0.0, 0.0, 0.0, 0.0, 0.0, 0.0, 0.0, 0.0, 0.0, 0.0, 0.0, 0.0, 0.0, 0.0, 0.0, 0.0, 0.0, 0.0, 0.0, 0.0, 0.0, 0.0, 0.0, 0.0, 0.0, 0.0, 0.0, 0.0, 0.0, 0.0, 0.0, 0.0, 0.0, 0.0, 0.0, 0.0, 0.0, 0.0, 0.0, 0.0, 0.0, 0.0])
me_curve_026.use_remesh_fix_poles = True
me_curve_026.use_remesh_preserve_attributes = False
me_curve_026.update()
me_curve_026.normals_split_custom_set([tuple(v) for v in zip(*[iter([-1.0, 0.0, 0.0, -1.0, 0.0, 0.0, -1.0, 0.0, 0.0, -1.0, 0.0, 0.0, -1.0, 0.0, 0.0, -1.0, 0.0, 0.0, 1.0, 0.0, 0.0, 1.0, 0.0, 0.0, 1.0, 0.0, 0.0, 1.0, 0.0, 0.0, 1.0, 0.0, 0.0, 1.0, 0.0, 0.0, 0.0, 1.0, 0.0, 0.0, 1.0, 0.0, 0.0, 1.0, 0.0, 0.0, 1.0, 0.0, 0.0, 1.0, 0.0, 0.0, 1.0, 0.0, 0.0, 0.0, 1.0, 0.0, 0.0, 1.0, 0.0, 0.0, 1.0, 0.0, 0.0, 1.0, 0.0, 0.0, 1.0, 0.0, 0.0, 1.0, 0.0, -1.0, 0.0, 0.0, -1.0, 0.0, 0.0, -1.0, 0.0, 0.0, -1.0, 0.0, 0.0, -1.0, 0.0, 0.0, -1.0, 0.0, 0.0, 0.0, -1.0, 0.0, 0.0, -1.0, 0.0, 0.0, -1.0, 0.0, 0.0, -1.0, 0.0, 0.0, -1.0, 0.0, 0.0, -1.0])] * 3)])
me_curve_027 = bpy.data.meshes.new('Curve.027')
me_curve_027.from_pydata([(4.188, -0.1021, 0.0), (4.188, -0.1021, 0.0), (4.188, -0.1021, 0.0), (4.188, -1.736, 0.0), (4.188, -1.736, 0.0), (4.188, -1.736, 0.0), (4.188, -0.1021, 0.6068), (4.188, -0.1021, 0.6068), (4.188, -0.1021, 0.6068), (4.188, -1.736, 0.6068), (4.188, -1.736, 0.6068), (4.188, -1.736, 0.6068), (4.054, -0.1021, 0.0), (4.054, -0.1021, 0.0), (4.054, -0.1021, 0.0), (4.054, -1.736, 0.0), (4.054, -1.736, 0.0), (4.054, -1.736, 0.0), (4.054, -0.1021, 0.6068), (4.054, -0.1021, 0.6068), (4.054, -0.1021, 0.6068), (4.054, -1.736, 0.6068), (4.054, -1.736, 0.6068), (4.054, -1.736, 0.6068)], [], [(3, 9, 6), (3, 6, 0), (17, 14, 20), (17, 20, 23), (11, 4, 15), (11, 15, 22), (5, 2, 13), (5, 13, 16), (1, 8, 19), (1, 19, 12), (7, 10, 21), (7, 21, 18)])
_uv = me_curve_027.uv_layers.new(name='UVMap')
_uv.uv.foreach_set('vector', [0.0, 0.0, 0.0, 0.0, 0.0, 0.0, 0.0, 0.0, 0.0, 0.0, 0.0, 0.0, 0.0, 0.0, 0.0, 0.0, 0.0, 0.0, 0.0, 0.0, 0.0, 0.0, 0.0, 0.0, 0.0, 0.0, 0.0, 0.0, 0.0, 0.0, 0.0, 0.0, 0.0, 0.0, 0.0, 0.0, 0.0, 0.0, 0.0, 0.0, 0.0, 0.0, 0.0, 0.0, 0.0, 0.0, 0.0, 0.0, 0.0, 0.0, 0.0, 0.0, 0.0, 0.0, 0.0, 0.0, 0.0, 0.0, 0.0, 0.0, 0.0, 0.0, 0.0, 0.0, 0.0, 0.0, 0.0, 0.0, 0.0, 0.0, 0.0, 0.0])
me_curve_027.use_remesh_fix_poles = True
me_curve_027.use_remesh_preserve_attributes = False
me_curve_027.update()
me_curve_027.normals_split_custom_set([tuple(v) for v in zip(*[iter([-1.0, 0.0, 0.0, -1.0, 0.0, 0.0, -1.0, 0.0, 0.0, -1.0, 0.0, 0.0, -1.0, 0.0, 0.0, -1.0, 0.0, 0.0, 1.0, 0.0, 0.0, 1.0, 0.0, 0.0, 1.0, 0.0, 0.0, 1.0, 0.0, 0.0, 1.0, 0.0, 0.0, 1.0, 0.0, 0.0, 0.0, 1.0, 0.0, 0.0, 1.0, 0.0, 0.0, 1.0, 0.0, 0.0, 1.0, 0.0, 0.0, 1.0, 0.0, 0.0, 1.0, 0.0, 0.0, 0.0, 1.0, 0.0, 0.0, 1.0, 0.0, 0.0, 1.0, 0.0, 0.0, 1.0, 0.0, 0.0, 1.0, 0.0, 0.0, 1.0, 0.0, -1.0, 0.0, 0.0, -1.0, 0.0, 0.0, -1.0, 0.0, 0.0, -1.0, 0.0, 0.0, -1.0, 0.0, 0.0, -1.0, 0.0, 0.0, 0.0, -1.0, 0.0, 0.0, -1.0, 0.0, 0.0, -1.0, 0.0, 0.0, -1.0, 0.0, 0.0, -1.0, 0.0, 0.0, -1.0])] * 3)])
me_curve_028 = bpy.data.meshes.new('Curve.028')
me_curve_028.from_pydata([(4.188, -2.553, 0.0), (4.188, -2.553, 0.0), (4.188, -2.553, 0.0), (4.188, -5.004, 0.0), (4.188, -5.004, 0.0), (4.188, -5.004, 0.0), (4.188, -2.553, 0.6068), (4.188, -2.553, 0.6068), (4.188, -2.553, 0.6068), (4.188, -5.004, 0.6068), (4.188, -5.004, 0.6068), (4.188, -5.004, 0.6068), (4.054, -2.553, 0.0), (4.054, -2.553, 0.0), (4.054, -2.553, 0.0), (4.054, -5.004, 0.0), (4.054, -5.004, 0.0), (4.054, -5.004, 0.0), (4.054, -2.553, 0.6068), (4.054, -2.553, 0.6068), (4.054, -2.553, 0.6068), (4.054, -5.004, 0.6068), (4.054, -5.004, 0.6068), (4.054, -5.004, 0.6068)], [], [(3, 9, 6), (3, 6, 0), (17, 14, 20), (17, 20, 23), (5, 2, 13), (5, 13, 16), (1, 8, 19), (1, 19, 12), (7, 10, 21), (7, 21, 18), (11, 4, 15), (11, 15, 22)])
_uv = me_curve_028.uv_layers.new(name='UVMap')
_uv.uv.foreach_set('vector', [0.0, 0.0, 0.0, 0.0, 0.0, 0.0, 0.0, 0.0, 0.0, 0.0, 0.0, 0.0, 0.0, 0.0, 0.0, 0.0, 0.0, 0.0, 0.0, 0.0, 0.0, 0.0, 0.0, 0.0, 0.0, 0.0, 0.0, 0.0, 0.0, 0.0, 0.0, 0.0, 0.0, 0.0, 0.0, 0.0, 0.0, 0.0, 0.0, 0.0, 0.0, 0.0, 0.0, 0.0, 0.0, 0.0, 0.0, 0.0, 0.0, 0.0, 0.0, 0.0, 0.0, 0.0, 0.0, 0.0, 0.0, 0.0, 0.0, 0.0, 0.0, 0.0, 0.0, 0.0, 0.0, 0.0, 0.0, 0.0, 0.0, 0.0, 0.0, 0.0])
me_curve_028.use_remesh_fix_poles = True
me_curve_028.use_remesh_preserve_attributes = False
me_curve_028.update()
me_curve_028.normals_split_custom_set([tuple(v) for v in zip(*[iter([-1.0, 0.0, 0.0, -1.0, 0.0, 0.0, -1.0, 0.0, 0.0, -1.0, 0.0, 0.0, -1.0, 0.0, 0.0, -1.0, 0.0, 0.0, 1.0, 0.0, 0.0, 1.0, 0.0, 0.0, 1.0, 0.0, 0.0, 1.0, 0.0, 0.0, 1.0, 0.0, 0.0, 1.0, 0.0, 0.0, 0.0, 0.0, 1.0, 0.0, 0.0, 1.0, 0.0, 0.0, 1.0, 0.0, 0.0, 1.0, 0.0, 0.0, 1.0, 0.0, 0.0, 1.0, 0.0, -1.0, 0.0, 0.0, -1.0, 0.0, 0.0, -1.0, 0.0, 0.0, -1.0, 0.0, 0.0, -1.0, 0.0, 0.0, -1.0, 0.0, 0.0, 0.0, -1.0, 0.0, 0.0, -1.0, 0.0, 0.0, -1.0, 0.0, 0.0, -1.0, 0.0, 0.0, -1.0, 0.0, 0.0, -1.0, 0.0, 1.0, 0.0, 0.0, 1.0, 0.0, 0.0, 1.0, 0.0, 0.0, 1.0, 0.0, 0.0, 1.0, 0.0, 0.0, 1.0, 0.0])] * 3)])
me_curve_029 = bpy.data.meshes.new('Curve.029')
me_curve_029.from_pydata([(4.188, -5.821, 0.0), (4.188, -5.821, 0.0), (4.188, -5.821, 0.0), (4.188, -6.638, 0.0), (4.188, -6.638, 0.0), (4.188, -6.638, 0.0), (4.188, -5.821, 0.6068), (4.188, -5.821, 0.6068), (4.188, -5.821, 0.6068), (4.188, -6.638, 0.6068), (4.188, -6.638, 0.6068), (4.188, -6.638, 0.6068), (4.054, -5.821, 0.0), (4.054, -5.821, 0.0), (4.054, -5.821, 0.0), (4.054, -6.638, 0.0), (4.054, -6.638, 0.0), (4.054, -6.638, 0.0), (4.054, -5.821, 0.6068), (4.054, -5.821, 0.6068), (4.054, -5.821, 0.6068), (4.054, -6.638, 0.6068), (4.054, -6.638, 0.6068), (4.054, -6.638, 0.6068)], [], [(3, 9, 6), (3, 6, 0), (17, 14, 20), (17, 20, 23), (11, 4, 15), (11, 15, 22), (5, 2, 13), (5, 13, 16), (1, 8, 19), (1, 19, 12), (7, 10, 21), (7, 21, 18)])
_uv = me_curve_029.uv_layers.new(name='UVMap')
_uv.uv.foreach_set('vector', [0.0, 0.0, 0.0, 0.0, 0.0, 0.0, 0.0, 0.0, 0.0, 0.0, 0.0, 0.0, 0.0, 0.0, 0.0, 0.0, 0.0, 0.0, 0.0, 0.0, 0.0, 0.0, 0.0, 0.0, 0.0, 0.0, 0.0, 0.0, 0.0, 0.0, 0.0, 0.0, 0.0, 0.0, 0.0, 0.0, 0.0, 0.0, 0.0, 0.0, 0.0, 0.0, 0.0, 0.0, 0.0, 0.0, 0.0, 0.0, 0.0, 0.0, 0.0, 0.0, 0.0, 0.0, 0.0, 0.0, 0.0, 0.0, 0.0, 0.0, 0.0, 0.0, 0.0, 0.0, 0.0, 0.0, 0.0, 0.0, 0.0, 0.0, 0.0, 0.0])
me_curve_029.use_remesh_fix_poles = True
me_curve_029.use_remesh_preserve_attributes = False
me_curve_029.update()
me_curve_029.normals_split_custom_set([tuple(v) for v in zip(*[iter([-1.0, 0.0, 0.0, -1.0, 0.0, 0.0, -1.0, 0.0, 0.0, -1.0, 0.0, 0.0, -1.0, 0.0, 0.0, -1.0, 0.0, 0.0, 1.0, 0.0, 0.0, 1.0, 0.0, 0.0, 1.0, 0.0, 0.0, 1.0, 0.0, 0.0, 1.0, 0.0, 0.0, 1.0, 0.0, 0.0, 0.0, 1.0, 0.0, 0.0, 1.0, 0.0, 0.0, 1.0, 0.0, 0.0, 1.0, 0.0, 0.0, 1.0, 0.0, 0.0, 1.0, 0.0, 0.0, 0.0, 1.0, 0.0, 0.0, 1.0, 0.0, 0.0, 1.0, 0.0, 0.0, 1.0, 0.0, 0.0, 1.0, 0.0, 0.0, 1.0, 0.0, -1.0, 0.0, 0.0, -1.0, 0.0, 0.0, -1.0, 0.0, 0.0, -1.0, 0.0, 0.0, -1.0, 0.0, 0.0, -1.0, 0.0, 0.0, 0.0, -1.0, 0.0, 0.0, -1.0, 0.0, 0.0, -1.0, 0.0, 0.0, -1.0, 0.0, 0.0, -1.0, 0.0, 0.0, -1.0])] * 3)])
me_curve_030 = bpy.data.meshes.new('Curve.030')
me_curve_030.from_pydata([(5.005, -0.9191, 0.0), (5.005, -0.9191, 0.0), (5.005, -0.9191, 0.0), (5.005, -1.736, 0.0), (5.005, -1.736, 0.0), (5.005, -1.736, 0.0), (5.005, -0.9191, 0.6068), (5.005, -0.9191, 0.6068), (5.005, -0.9191, 0.6068), (5.005, -1.736, 0.6068), (5.005, -1.736, 0.6068), (5.005, -1.736, 0.6068), (4.872, -0.9191, 0.0), (4.872, -0.9191, 0.0), (4.872, -0.9191, 0.0), (4.872, -1.736, 0.0), (4.872, -1.736, 0.0), (4.872, -1.736, 0.0), (4.872, -0.9191, 0.6068), (4.872, -0.9191, 0.6068), (4.872, -0.9191, 0.6068), (4.872, -1.736, 0.6068), (4.872, -1.736, 0.6068), (4.872, -1.736, 0.6068)], [], [(3, 9, 6), (3, 6, 0), (17, 14, 20), (17, 20, 23), (11, 4, 15), (11, 15, 22), (5, 2, 13), (5, 13, 16), (1, 8, 19), (1, 19, 12), (7, 10, 21), (7, 21, 18)])
_uv = me_curve_030.uv_layers.new(name='UVMap')
_uv.uv.foreach_set('vector', [0.0, 0.0, 0.0, 0.0, 0.0, 0.0, 0.0, 0.0, 0.0, 0.0, 0.0, 0.0, 0.0, 0.0, 0.0, 0.0, 0.0, 0.0, 0.0, 0.0, 0.0, 0.0, 0.0, 0.0, 0.0, 0.0, 0.0, 0.0, 0.0, 0.0, 0.0, 0.0, 0.0, 0.0, 0.0, 0.0, 0.0, 0.0, 0.0, 0.0, 0.0, 0.0, 0.0, 0.0, 0.0, 0.0, 0.0, 0.0, 0.0, 0.0, 0.0, 0.0, 0.0, 0.0, 0.0, 0.0, 0.0, 0.0, 0.0, 0.0, 0.0, 0.0, 0.0, 0.0, 0.0, 0.0, 0.0, 0.0, 0.0, 0.0, 0.0, 0.0])
me_curve_030.use_remesh_fix_poles = True
me_curve_030.use_remesh_preserve_attributes = False
me_curve_030.update()
me_curve_030.normals_split_custom_set([tuple(v) for v in zip(*[iter([-1.0, 0.0, 0.0, -1.0, 0.0, 0.0, -1.0, 0.0, 0.0, -1.0, 0.0, 0.0, -1.0, 0.0, 0.0, -1.0, 0.0, 0.0, 1.0, 0.0, 0.0, 1.0, 0.0, 0.0, 1.0, 0.0, 0.0, 1.0, 0.0, 0.0, 1.0, 0.0, 0.0, 1.0, 0.0, 0.0, 0.0, 1.0, 0.0, 0.0, 1.0, 0.0, 0.0, 1.0, 0.0, 0.0, 1.0, 0.0, 0.0, 1.0, 0.0, 0.0, 1.0, 0.0, 0.0, 0.0, 1.0, 0.0, 0.0, 1.0, 0.0, 0.0, 1.0, 0.0, 0.0, 1.0, 0.0, 0.0, 1.0, 0.0, 0.0, 1.0, 0.0, -1.0, 0.0, 0.0, -1.0, 0.0, 0.0, -1.0, 0.0, 0.0, -1.0, 0.0, 0.0, -1.0, 0.0, 0.0, -1.0, 0.0, 0.0, 0.0, -1.0, 0.0, 0.0, -1.0, 0.0, 0.0, -1.0, 0.0, 0.0, -1.0, 0.0, 0.0, -1.0, 0.0, 0.0, -1.0])] * 3)])
me_curve_031 = bpy.data.meshes.new('Curve.031')
me_curve_031.from_pydata([(5.005, -5.004, 0.0), (5.005, -5.004, 0.0), (5.005, -5.004, 0.0), (5.005, -5.821, 0.0), (5.005, -5.821, 0.0), (5.005, -5.821, 0.0), (5.005, -5.004, 0.6068), (5.005, -5.004, 0.6068), (5.005, -5.004, 0.6068), (5.005, -5.821, 0.6068), (5.005, -5.821, 0.6068), (5.005, -5.821, 0.6068), (4.872, -5.004, 0.0), (4.872, -5.004, 0.0), (4.872, -5.004, 0.0), (4.872, -5.821, 0.0), (4.872, -5.821, 0.0), (4.872, -5.821, 0.0), (4.872, -5.004, 0.6068), (4.872, -5.004, 0.6068), (4.872, -5.004, 0.6068), (4.872, -5.821, 0.6068), (4.872, -5.821, 0.6068), (4.872, -5.821, 0.6068)], [], [(3, 9, 6), (3, 6, 0), (17, 14, 20), (17, 20, 23), (11, 4, 15), (11, 15, 22), (5, 2, 13), (5, 13, 16), (1, 8, 19), (1, 19, 12), (7, 10, 21), (7, 21, 18)])
_uv = me_curve_031.uv_layers.new(name='UVMap')
_uv.uv.foreach_set('vector', [0.0, 0.0, 0.0, 0.0, 0.0, 0.0, 0.0, 0.0, 0.0, 0.0, 0.0, 0.0, 0.0, 0.0, 0.0, 0.0, 0.0, 0.0, 0.0, 0.0, 0.0, 0.0, 0.0, 0.0, 0.0, 0.0, 0.0, 0.0, 0.0, 0.0, 0.0, 0.0, 0.0, 0.0, 0.0, 0.0, 0.0, 0.0, 0.0, 0.0, 0.0, 0.0, 0.0, 0.0, 0.0, 0.0, 0.0, 0.0, 0.0, 0.0, 0.0, 0.0, 0.0, 0.0, 0.0, 0.0, 0.0, 0.0, 0.0, 0.0, 0.0, 0.0, 0.0, 0.0, 0.0, 0.0, 0.0, 0.0, 0.0, 0.0, 0.0, 0.0])
me_curve_031.use_remesh_fix_poles = True
me_curve_031.use_remesh_preserve_attributes = False
me_curve_031.update()
me_curve_031.normals_split_custom_set([tuple(v) for v in zip(*[iter([-1.0, 0.0, 0.0, -1.0, 0.0, 0.0, -1.0, 0.0, 0.0, -1.0, 0.0, 0.0, -1.0, 0.0, 0.0, -1.0, 0.0, 0.0, 1.0, 0.0, 0.0, 1.0, 0.0, 0.0, 1.0, 0.0, 0.0, 1.0, 0.0, 0.0, 1.0, 0.0, 0.0, 1.0, 0.0, 0.0, 0.0, 1.0, 0.0, 0.0, 1.0, 0.0, 0.0, 1.0, 0.0, 0.0, 1.0, 0.0, 0.0, 1.0, 0.0, 0.0, 1.0, 0.0, 0.0, 0.0, 1.0, 0.0, 0.0, 1.0, 0.0, 0.0, 1.0, 0.0, 0.0, 1.0, 0.0, 0.0, 1.0, 0.0, 0.0, 1.0, 0.0, -1.0, 0.0, 0.0, -1.0, 0.0, 0.0, -1.0, 0.0, 0.0, -1.0, 0.0, 0.0, -1.0, 0.0, 0.0, -1.0, 0.0, 0.0, 0.0, -1.0, 0.0, 0.0, -1.0, 0.0, 0.0, -1.0, 0.0, 0.0, -1.0, 0.0, 0.0, -1.0, 0.0, 0.0, -1.0])] * 3)])
me_curve_032 = bpy.data.meshes.new('Curve.032')
me_curve_032.from_pydata([(5.822, -3.37, 0.0), (5.822, -3.37, 0.0), (5.822, -3.37, 0.0), (5.822, -5.004, 0.0), (5.822, -5.004, 0.0), (5.822, -5.004, 0.0), (5.822, -3.37, 0.6068), (5.822, -3.37, 0.6068), (5.822, -3.37, 0.6068), (5.822, -5.004, 0.6068), (5.822, -5.004, 0.6068), (5.822, -5.004, 0.6068), (5.689, -3.37, 0.0), (5.689, -3.37, 0.0), (5.689, -3.37, 0.0), (5.689, -5.004, 0.0), (5.689, -5.004, 0.0), (5.689, -5.004, 0.0), (5.689, -3.37, 0.6068), (5.689, -3.37, 0.6068), (5.689, -3.37, 0.6068), (5.689, -5.004, 0.6068), (5.689, -5.004, 0.6068), (5.689, -5.004, 0.6068)], [], [(3, 9, 6), (3, 6, 0), (17, 14, 20), (17, 20, 23), (11, 4, 15), (11, 15, 22), (5, 2, 13), (5, 13, 16), (1, 8, 19), (1, 19, 12), (7, 10, 21), (7, 21, 18)])
_uv = me_curve_032.uv_layers.new(name='UVMap')
_uv.uv.foreach_set('vector', [0.0, 0.0, 0.0, 0.0, 0.0, 0.0, 0.0, 0.0, 0.0, 0.0, 0.0, 0.0, 0.0, 0.0, 0.0, 0.0, 0.0, 0.0, 0.0, 0.0, 0.0, 0.0, 0.0, 0.0, 0.0, 0.0, 0.0, 0.0, 0.0, 0.0, 0.0, 0.0, 0.0, 0.0, 0.0, 0.0, 0.0, 0.0, 0.0, 0.0, 0.0, 0.0, 0.0, 0.0, 0.0, 0.0, 0.0, 0.0, 0.0, 0.0, 0.0, 0.0, 0.0, 0.0, 0.0, 0.0, 0.0, 0.0, 0.0, 0.0, 0.0, 0.0, 0.0, 0.0, 0.0, 0.0, 0.0, 0.0, 0.0, 0.0, 0.0, 0.0])
me_curve_032.use_remesh_fix_poles = True
me_curve_032.use_remesh_preserve_attributes = False
me_curve_032.update()
me_curve_032.normals_split_custom_set([tuple(v) for v in zip(*[iter([-1.0, 0.0, 0.0, -1.0, 0.0, 0.0, -1.0, 0.0, 0.0, -1.0, 0.0, 0.0, -1.0, 0.0, 0.0, -1.0, 0.0, 0.0, 1.0, 0.0, 0.0, 1.0, 0.0, 0.0, 1.0, 0.0, 0.0, 1.0, 0.0, 0.0, 1.0, 0.0, 0.0, 1.0, 0.0, 0.0, 0.0, 1.0, 0.0, 0.0, 1.0, 0.0, 0.0, 1.0, 0.0, 0.0, 1.0, 0.0, 0.0, 1.0, 0.0, 0.0, 1.0, 0.0, 0.0, 0.0, 1.0, 0.0, 0.0, 1.0, 0.0, 0.0, 1.0, 0.0, 0.0, 1.0, 0.0, 0.0, 1.0, 0.0, 0.0, 1.0, 0.0, -1.0, 0.0, 0.0, -1.0, 0.0, 0.0, -1.0, 0.0, 0.0, -1.0, 0.0, 0.0, -1.0, 0.0, 0.0, -1.0, 0.0, 0.0, 0.0, -1.0, 0.0, 0.0, -1.0, 0.0, 0.0, -1.0, 0.0, 0.0, -1.0, 0.0, 0.0, -1.0, 0.0, 0.0, -1.0])] * 3)])
me_curve_033 = bpy.data.meshes.new('Curve.033')
me_curve_033.from_pydata([(6.639, -0.1021, 0.0), (6.639, -0.1021, 0.0), (6.639, -0.1021, 0.0), (6.639, -6.638, 0.0), (6.639, -6.638, 0.0), (6.639, -6.638, 0.0), (6.639, -0.1021, 0.6068), (6.639, -0.1021, 0.6068), (6.639, -0.1021, 0.6068), (6.639, -6.638, 0.6068), (6.639, -6.638, 0.6068), (6.639, -6.638, 0.6068), (6.506, -0.1021, 0.0), (6.506, -0.1021, 0.0), (6.506, -0.1021, 0.0), (6.506, -6.638, 0.0), (6.506, -6.638, 0.0), (6.506, -6.638, 0.0), (6.506, -0.1021, 0.6068), (6.506, -0.1021, 0.6068), (6.506, -0.1021, 0.6068), (6.506, -6.638, 0.6068), (6.506, -6.638, 0.6068), (6.506, -6.638, 0.6068)], [], [(3, 9, 6), (3, 6, 0), (17, 14, 20), (17, 20, 23), (11, 4, 15), (11, 15, 22), (5, 2, 13), (5, 13, 16), (1, 8, 19), (1, 19, 12), (7, 10, 21), (7, 21, 18)])
_uv = me_curve_033.uv_layers.new(name='UVMap')
_uv.uv.foreach_set('vector', [0.0, 0.0, 0.0, 0.0, 0.0, 0.0, 0.0, 0.0, 0.0, 0.0, 0.0, 0.0, 0.0, 0.0, 0.0, 0.0, 0.0, 0.0, 0.0, 0.0, 0.0, 0.0, 0.0, 0.0, 0.0, 0.0, 0.0, 0.0, 0.0, 0.0, 0.0, 0.0, 0.0, 0.0, 0.0, 0.0, 0.0, 0.0, 0.0, 0.0, 0.0, 0.0, 0.0, 0.0, 0.0, 0.0, 0.0, 0.0, 0.0, 0.0, 0.0, 0.0, 0.0, 0.0, 0.0, 0.0, 0.0, 0.0, 0.0, 0.0, 0.0, 0.0, 0.0, 0.0, 0.0, 0.0, 0.0, 0.0, 0.0, 0.0, 0.0, 0.0])
me_curve_033.use_remesh_fix_poles = True
me_curve_033.use_remesh_preserve_attributes = False
me_curve_033.update()
me_curve_033.normals_split_custom_set([tuple(v) for v in zip(*[iter([-1.0, 0.0, 0.0, -1.0, 0.0, 0.0, -1.0, 0.0, 0.0, -1.0, 0.0, 0.0, -1.0, 0.0, 0.0, -1.0, 0.0, 0.0, 1.0, 0.0, 0.0, 1.0, 0.0, 0.0, 1.0, 0.0, 0.0, 1.0, 0.0, 0.0, 1.0, 0.0, 0.0, 1.0, 0.0, 0.0, 0.0, 1.0, 0.0, 0.0, 1.0, 0.0, 0.0, 1.0, 0.0, 0.0, 1.0, 0.0, 0.0, 1.0, 0.0, 0.0, 1.0, 0.0, 0.0, 0.0, 1.0, 0.0, 0.0, 1.0, 0.0, 0.0, 1.0, 0.0, 0.0, 1.0, 0.0, 0.0, 1.0, 0.0, 0.0, 1.0, 0.0, -1.0, 0.0, 0.0, -1.0, 0.0, 0.0, -1.0, 0.0, 0.0, -1.0, 0.0, 0.0, -1.0, 0.0, 0.0, -1.0, 0.0, 0.0, 0.0, -1.0, 0.0, 0.0, -1.0, 0.0, 0.0, -1.0, 0.0, 0.0, -1.0, 0.0, 0.0, -1.0, 0.0, 0.0, -1.0])] * 3)])

# ---- objects
ob_curve = bpy.data.objects.new('Curve', me_curve)
ob_curve_001 = bpy.data.objects.new('Curve.001', me_curve_001)
ob_curve_002 = bpy.data.objects.new('Curve.002', me_curve_002)
ob_curve_003 = bpy.data.objects.new('Curve.003', me_curve_003)
ob_curve_004 = bpy.data.objects.new('Curve.004', me_curve_004)
ob_curve_005 = bpy.data.objects.new('Curve.005', me_curve_005)
ob_curve_006 = bpy.data.objects.new('Curve.006', me_curve_006)
ob_curve_007 = bpy.data.objects.new('Curve.007', me_curve_007)
ob_curve_008 = bpy.data.objects.new('Curve.008', me_curve_008)
ob_curve_009 = bpy.data.objects.new('Curve.009', me_curve_009)
ob_curve_010 = bpy.data.objects.new('Curve.010', me_curve_010)
ob_curve_011 = bpy.data.objects.new('Curve.011', me_curve_011)
ob_curve_012 = bpy.data.objects.new('Curve.012', me_curve_012)
ob_curve_013 = bpy.data.objects.new('Curve.013', me_curve_013)
ob_curve_014 = bpy.data.objects.new('Curve.014', me_curve_014)
ob_curve_015 = bpy.data.objects.new('Curve.015', me_curve_015)
ob_curve_016 = bpy.data.objects.new('Curve.016', me_curve_016)
ob_curve_017 = bpy.data.objects.new('Curve.017', me_curve_017)
ob_curve_018 = bpy.data.objects.new('Curve.018', me_curve_018)
ob_curve_019 = bpy.data.objects.new('Curve.019', me_curve_019)
ob_curve_020 = bpy.data.objects.new('Curve.020', me_curve_020)
ob_curve_021 = bpy.data.objects.new('Curve.021', me_curve_021)
ob_curve_022 = bpy.data.objects.new('Curve.022', me_curve_022)
ob_curve_023 = bpy.data.objects.new('Curve.023', me_curve_023)
ob_curve_024 = bpy.data.objects.new('Curve.024', me_curve_024)
ob_curve_025 = bpy.data.objects.new('Curve.025', me_curve_025)
ob_curve_026 = bpy.data.objects.new('Curve.026', me_curve_026)
ob_curve_027 = bpy.data.objects.new('Curve.027', me_curve_027)
ob_curve_028 = bpy.data.objects.new('Curve.028', me_curve_028)
ob_curve_029 = bpy.data.objects.new('Curve.029', me_curve_029)
ob_curve_030 = bpy.data.objects.new('Curve.030', me_curve_030)
ob_curve_031 = bpy.data.objects.new('Curve.031', me_curve_031)
ob_curve_032 = bpy.data.objects.new('Curve.032', me_curve_032)
ob_curve_033 = bpy.data.objects.new('Curve.033', me_curve_033)

# ---- transforms, parenting, visibility, modifiers, constraints
ob_curve.location = (0.0, 0.0, 0.0)
ob_curve.rotation_mode = 'QUATERNION'
ob_curve.rotation_quaternion = (1.0, 0.0, 0.0, 0.0)
ob_curve_001.location = (0.0, 0.0, 0.0)
ob_curve_001.rotation_mode = 'QUATERNION'
ob_curve_001.rotation_quaternion = (1.0, 0.0, 0.0, 0.0)
ob_curve_002.location = (0.0, 0.0, 0.0)
ob_curve_002.rotation_mode = 'QUATERNION'
ob_curve_002.rotation_quaternion = (1.0, 0.0, 0.0, 0.0)
ob_curve_003.location = (0.0, 0.0, 0.0)
ob_curve_003.rotation_mode = 'QUATERNION'
ob_curve_003.rotation_quaternion = (1.0, 0.0, 0.0, 0.0)
ob_curve_004.location = (0.0, 0.0, 0.0)
ob_curve_004.rotation_mode = 'QUATERNION'
ob_curve_004.rotation_quaternion = (1.0, 0.0, 0.0, 0.0)
ob_curve_005.location = (0.0, 0.0, 0.0)
ob_curve_005.rotation_mode = 'QUATERNION'
ob_curve_005.rotation_quaternion = (1.0, 0.0, 0.0, 0.0)
ob_curve_006.location = (0.0, 0.0, 0.0)
ob_curve_006.rotation_mode = 'QUATERNION'
ob_curve_006.rotation_quaternion = (1.0, 0.0, 0.0, 0.0)
ob_curve_007.location = (0.0, 0.0, 0.0)
ob_curve_007.rotation_mode = 'QUATERNION'
ob_curve_007.rotation_quaternion = (1.0, 0.0, 0.0, 0.0)
ob_curve_008.location = (0.0, 0.0, 0.0)
ob_curve_008.rotation_mode = 'QUATERNION'
ob_curve_008.rotation_quaternion = (1.0, 0.0, 0.0, 0.0)
ob_curve_009.location = (0.0, 0.0, 0.0)
ob_curve_009.rotation_mode = 'QUATERNION'
ob_curve_009.rotation_quaternion = (1.0, 0.0, 0.0, 0.0)
ob_curve_010.location = (0.0, 0.0, 0.0)
ob_curve_010.rotation_mode = 'QUATERNION'
ob_curve_010.rotation_quaternion = (1.0, 0.0, 0.0, 0.0)
ob_curve_011.location = (0.0, 0.0, 0.0)
ob_curve_011.rotation_mode = 'QUATERNION'
ob_curve_011.rotation_quaternion = (1.0, 0.0, 0.0, 0.0)
ob_curve_012.location = (0.0, 0.0, 0.0)
ob_curve_012.rotation_mode = 'QUATERNION'
ob_curve_012.rotation_quaternion = (1.0, 0.0, 0.0, 0.0)
ob_curve_013.location = (0.0, 0.0, 0.0)
ob_curve_013.rotation_mode = 'QUATERNION'
ob_curve_013.rotation_quaternion = (1.0, 0.0, 0.0, 0.0)
ob_curve_014.location = (0.0, 0.0, 0.0)
ob_curve_014.rotation_mode = 'QUATERNION'
ob_curve_014.rotation_quaternion = (1.0, 0.0, 0.0, 0.0)
ob_curve_015.location = (0.0, 0.0, 0.0)
ob_curve_015.rotation_mode = 'QUATERNION'
ob_curve_015.rotation_quaternion = (1.0, 0.0, 0.0, 0.0)
ob_curve_016.location = (0.0, 0.0, 0.0)
ob_curve_016.rotation_mode = 'QUATERNION'
ob_curve_016.rotation_quaternion = (1.0, 0.0, 0.0, 0.0)
ob_curve_017.location = (0.0, 0.0, 0.0)
ob_curve_017.rotation_mode = 'QUATERNION'
ob_curve_017.rotation_quaternion = (1.0, 0.0, 0.0, 0.0)
ob_curve_018.location = (0.0, 0.0, 0.0)
ob_curve_018.rotation_mode = 'QUATERNION'
ob_curve_018.rotation_quaternion = (1.0, 0.0, 0.0, 0.0)
ob_curve_019.location = (0.0, 0.0, 0.0)
ob_curve_019.rotation_mode = 'QUATERNION'
ob_curve_019.rotation_quaternion = (1.0, 0.0, 0.0, 0.0)
ob_curve_020.location = (0.0, 0.0, 0.0)
ob_curve_020.rotation_mode = 'QUATERNION'
ob_curve_020.rotation_quaternion = (1.0, 0.0, 0.0, 0.0)
ob_curve_021.location = (0.0, 0.0, 0.0)
ob_curve_021.rotation_mode = 'QUATERNION'
ob_curve_021.rotation_quaternion = (1.0, 0.0, 0.0, 0.0)
ob_curve_022.location = (0.0, 0.0, 0.0)
ob_curve_022.rotation_mode = 'QUATERNION'
ob_curve_022.rotation_quaternion = (1.0, 0.0, 0.0, 0.0)
ob_curve_023.location = (0.0, 0.0, 0.0)
ob_curve_023.rotation_mode = 'QUATERNION'
ob_curve_023.rotation_quaternion = (1.0, 0.0, 0.0, 0.0)
ob_curve_024.location = (0.0, 0.0, 0.0)
ob_curve_024.rotation_mode = 'QUATERNION'
ob_curve_024.rotation_quaternion = (1.0, 0.0, 0.0, 0.0)
ob_curve_025.location = (0.0, 0.0, 0.0)
ob_curve_025.rotation_mode = 'QUATERNION'
ob_curve_025.rotation_quaternion = (1.0, 0.0, 0.0, 0.0)
ob_curve_026.location = (0.0, 0.0, 0.0)
ob_curve_026.rotation_mode = 'QUATERNION'
ob_curve_026.rotation_quaternion = (1.0, 0.0, 0.0, 0.0)
ob_curve_027.location = (0.0, 0.0, 0.0)
ob_curve_027.rotation_mode = 'QUATERNION'
ob_curve_027.rotation_quaternion = (1.0, 0.0, 0.0, 0.0)
ob_curve_028.location = (0.0, 0.0, 0.0)
ob_curve_028.rotation_mode = 'QUATERNION'
ob_curve_028.rotation_quaternion = (1.0, 0.0, 0.0, 0.0)
ob_curve_029.location = (0.0, 0.0, 0.0)
ob_curve_029.rotation_mode = 'QUATERNION'
ob_curve_029.rotation_quaternion = (1.0, 0.0, 0.0, 0.0)
ob_curve_030.location = (0.0, 0.0, 0.0)
ob_curve_030.rotation_mode = 'QUATERNION'
ob_curve_030.rotation_quaternion = (1.0, 0.0, 0.0, 0.0)
ob_curve_031.location = (0.0, 0.0, 0.0)
ob_curve_031.rotation_mode = 'QUATERNION'
ob_curve_031.rotation_quaternion = (1.0, 0.0, 0.0, 0.0)
ob_curve_032.location = (0.0, 0.0, 0.0)
ob_curve_032.rotation_mode = 'QUATERNION'
ob_curve_032.rotation_quaternion = (1.0, 0.0, 0.0, 0.0)
ob_curve_033.location = (0.0, 0.0, 0.0)
ob_curve_033.rotation_mode = 'QUATERNION'
ob_curve_033.rotation_quaternion = (1.0, 0.0, 0.0, 0.0)

# ---- collection membership
scene.collection.objects.link(ob_curve)
scene.collection.objects.link(ob_curve_001)
scene.collection.objects.link(ob_curve_002)
scene.collection.objects.link(ob_curve_003)
scene.collection.objects.link(ob_curve_004)
scene.collection.objects.link(ob_curve_005)
scene.collection.objects.link(ob_curve_006)
scene.collection.objects.link(ob_curve_007)
scene.collection.objects.link(ob_curve_008)
scene.collection.objects.link(ob_curve_009)
scene.collection.objects.link(ob_curve_010)
scene.collection.objects.link(ob_curve_011)
scene.collection.objects.link(ob_curve_012)
scene.collection.objects.link(ob_curve_013)
scene.collection.objects.link(ob_curve_014)
scene.collection.objects.link(ob_curve_015)
scene.collection.objects.link(ob_curve_016)
scene.collection.objects.link(ob_curve_017)
scene.collection.objects.link(ob_curve_018)
scene.collection.objects.link(ob_curve_019)
scene.collection.objects.link(ob_curve_020)
scene.collection.objects.link(ob_curve_021)
scene.collection.objects.link(ob_curve_022)
scene.collection.objects.link(ob_curve_023)
scene.collection.objects.link(ob_curve_024)
scene.collection.objects.link(ob_curve_025)
scene.collection.objects.link(ob_curve_026)
scene.collection.objects.link(ob_curve_027)
scene.collection.objects.link(ob_curve_028)
scene.collection.objects.link(ob_curve_029)
scene.collection.objects.link(ob_curve_030)
scene.collection.objects.link(ob_curve_031)
scene.collection.objects.link(ob_curve_032)
scene.collection.objects.link(ob_curve_033)

# ---- scene / render settings (as saved in the file)
scene.frame_start = 1; scene.frame_end = 250; scene.frame_set(1)
scene.render.engine = 'BLENDER_EEVEE_NEXT'
scene.cycles.use_denoising = False
scene.cycles.samples = 128
scene.cycles.sampling_pattern = 'TABULATED_SOBOL'
scene.cycles.use_adaptive_sampling = False
scene.cycles.use_light_tree = False
scene.view_settings.view_transform = 'Filmic'
bpy.context.view_layer.update()

# ---- added for rendering (the .blend has no active camera and no usable light): camera, sun
cam_auto = bpy.data.cameras.new('AutoCamera')
cam_auto.lens = 50.0
cam_auto.sensor_width = 36.0
cam_auto.clip_end = 1000.0
ob_auto_camera = bpy.data.objects.new('AutoCamera', cam_auto)
scene.collection.objects.link(ob_auto_camera)
ob_auto_camera.location = (12.0463, -13.7962, 7.29722)
ob_auto_camera.rotation_euler = (1.09748, -7.21219e-08, 0.694738)
scene.camera = ob_auto_camera
light_auto_sun = bpy.data.lights.new('AutoSun', 'SUN')
light_auto_sun.energy = 3.0
light_auto_sun.angle = 0.0523599
ob_auto_sun = bpy.data.objects.new('AutoSun', light_auto_sun)
scene.collection.objects.link(ob_auto_sun)
ob_auto_sun.rotation_euler = (0.872665, 0.174533, 0.523599)
bpy.context.view_layer.update()
